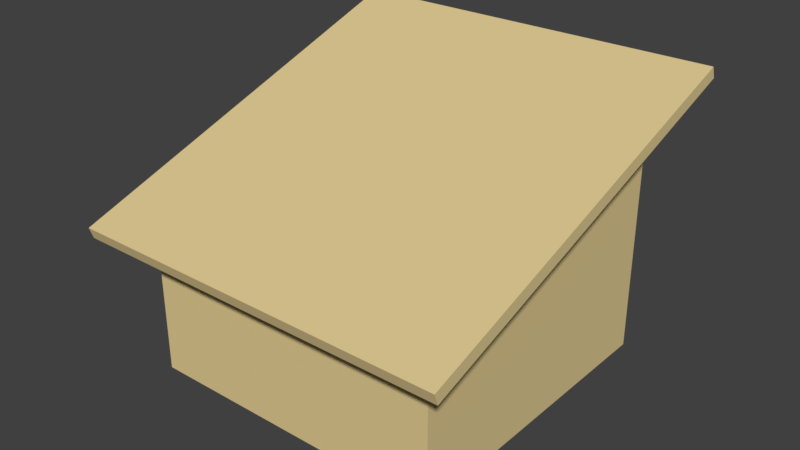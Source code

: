 # Source: WoodCutterHut.blend  (saved by Blender 2.79.0; exported with 4.5.12 LTS)
import bpy
from mathutils import Matrix  # noqa: F401  (used for matrix-valued properties, if any)

bpy.ops.wm.read_factory_settings(use_empty=True)
scene = bpy.context.scene
scene.name = 'Scene'

# ---- collections
col_collection_1 = bpy.data.collections.new('Collection 1'); scene.collection.children.link(col_collection_1)

# ---- materials (node trees are filled in below, after node groups)
mat_woodwalls = bpy.data.materials.new('WoodWalls')
mat_woodwalls.alpha_threshold = 0.0
mat_woodwalls.use_transparent_shadow = False
mat_woodwalls.diffuse_color = (0.7613, 0.6061, 0.2926, 1.0)
mat_woodwalls.roughness = 0.5
mat_wood = bpy.data.materials.new('Wood')
mat_wood.alpha_threshold = 0.0
mat_wood.use_transparent_shadow = False
mat_wood.diffuse_color = (0.3931, 0.2339, 0.09619, 1.0)
mat_wood.roughness = 0.5

# ---- material node trees

# ---- world
world_world = bpy.data.worlds.new('World'); scene.world = world_world
world_world.color = (0.05088, 0.05088, 0.05088)
world_world.use_sun_shadow = False
world_world.sun_shadow_jitter_overblur = 0.0
world_world.cycles.sampling_method = 'MANUAL'

# ---- meshes
me_cube = bpy.data.meshes.new('Cube')
me_cube.from_pydata([(0.0, 1.999, 1.992), (-0.1602, 3.196, -0.00785), (-1.84, 3.196, -0.00785), (-2.0, 1.999, 1.992), (4.768e-07, -0.001428, 1.992), (-0.1602, 0.1588, -0.007852), (-1.84, 0.1588, -0.007851), (-2.0, -0.001428, 1.992), (0.2532, 1.827, 2.245), (0.2532, 3.528, -0.2611), (-2.253, 1.827, 2.245), (-2.253, 3.528, -0.2611), (0.2532, 1.975, 2.27), (0.2532, 3.676, -0.236), (-2.253, 1.975, 2.27), (-2.253, 3.676, -0.236), (0.0, 3.356, -0.00785), (-2.0, 3.356, -0.00785), (-6.557e-07, -0.001428, -0.007852), (-2.0, -0.001428, -0.007851), (-0.1602, 2.147, 1.787), (-1.84, 2.147, 1.787), (-0.1602, 0.1588, 1.787), (-1.84, 0.1588, 1.787), (-1.821, 0.2979, 1.113), (-1.821, 0.298, 0.04726), (-1.798, 0.1898, 1.113), (-1.798, 0.1898, 0.04726), (-1.744, 0.145, 1.113), (-1.744, 0.145, 0.04726), (-1.69, 0.1898, 1.113), (-1.69, 0.1898, 0.04726), (-1.668, 0.2979, 1.113), (-1.668, 0.298, 0.04726), (-1.69, 0.4061, 1.113), (-1.69, 0.4061, 0.04726), (-1.744, 0.4509, 1.113), (-1.744, 0.4509, 0.04726), (-1.798, 0.4061, 1.113), (-1.798, 0.4061, 0.04726), (-1.66, 0.2979, 1.113), (-1.66, 0.298, 0.04726), (-1.638, 0.1898, 1.113), (-1.638, 0.1898, 0.04726), (-1.584, 0.145, 1.113), (-1.584, 0.145, 0.04726), (-1.53, 0.1898, 1.113), (-1.53, 0.1898, 0.04726), (-1.507, 0.2979, 1.113), (-1.507, 0.298, 0.04726), (-1.53, 0.4061, 1.113), (-1.53, 0.4061, 0.04726), (-1.584, 0.4509, 1.113), (-1.584, 0.4509, 0.04726), (-1.638, 0.4061, 1.113), (-1.638, 0.4061, 0.04726), (-1.5, 0.2979, 1.113), (-1.5, 0.298, 0.04726), (-1.477, 0.1898, 1.113), (-1.477, 0.1898, 0.04726), (-1.423, 0.145, 1.113), (-1.423, 0.145, 0.04726), (-1.369, 0.1898, 1.113), (-1.369, 0.1898, 0.04726), (-1.347, 0.2979, 1.113), (-1.347, 0.298, 0.04726), (-1.369, 0.4061, 1.113), (-1.369, 0.4061, 0.04726), (-1.423, 0.4509, 1.113), (-1.423, 0.4509, 0.04726), (-1.477, 0.4061, 1.113), (-1.477, 0.4061, 0.04726), (-1.339, 0.2979, 1.113), (-1.339, 0.298, 0.04726), (-1.317, 0.1898, 1.113), (-1.317, 0.1898, 0.04726), (-1.263, 0.145, 1.113), (-1.263, 0.145, 0.04726), (-1.208, 0.1898, 1.113), (-1.208, 0.1898, 0.04726), (-1.186, 0.2979, 1.113), (-1.186, 0.298, 0.04726), (-1.208, 0.4061, 1.113), (-1.208, 0.4061, 0.04726), (-1.263, 0.4509, 1.113), (-1.263, 0.4509, 0.04726), (-1.317, 0.4061, 1.113), (-1.317, 0.4061, 0.04726), (-1.178, 0.2979, 1.113), (-1.178, 0.298, 0.04726), (-1.156, 0.1898, 1.113), (-1.156, 0.1898, 0.04726), (-1.102, 0.145, 1.113), (-1.102, 0.145, 0.04726), (-1.048, 0.1898, 1.113), (-1.048, 0.1898, 0.04726), (-1.025, 0.2979, 1.113), (-1.025, 0.298, 0.04726), (-1.048, 0.4061, 1.113), (-1.048, 0.4061, 0.04726), (-1.102, 0.4509, 1.113), (-1.102, 0.4509, 0.04726), (-1.156, 0.4061, 1.113), (-1.156, 0.4061, 0.04726), (-1.018, 0.2979, 1.113), (-1.018, 0.298, 0.04726), (-0.9954, 0.1898, 1.113), (-0.9954, 0.1898, 0.04726), (-0.9413, 0.145, 1.113), (-0.9413, 0.145, 0.04726), (-0.8872, 0.1898, 1.113), (-0.8872, 0.1898, 0.04726), (-0.8648, 0.2979, 1.113), (-0.8648, 0.298, 0.04726), (-0.8872, 0.4061, 1.113), (-0.8872, 0.4061, 0.04726), (-0.9413, 0.4509, 1.113), (-0.9413, 0.4509, 0.04726), (-0.9954, 0.4061, 1.113), (-0.9954, 0.4061, 0.04726), (-0.8572, 0.2979, 1.113), (-0.8572, 0.298, 0.04726), (-0.8348, 0.1898, 1.113), (-0.8348, 0.1898, 0.04726), (-0.7807, 0.145, 1.113), (-0.7807, 0.145, 0.04726), (-0.7266, 0.1898, 1.113), (-0.7266, 0.1898, 0.04726), (-0.7042, 0.2979, 1.113), (-0.7042, 0.298, 0.04726), (-0.7266, 0.4061, 1.113), (-0.7266, 0.4061, 0.04726), (-0.7807, 0.4509, 1.113), (-0.7807, 0.4509, 0.04726), (-0.8348, 0.4061, 1.113), (-0.8348, 0.4061, 0.04726), (-0.6966, 0.2979, 1.113), (-0.6966, 0.298, 0.04726), (-0.6742, 0.1898, 1.113), (-0.6742, 0.1898, 0.04726), (-0.6201, 0.145, 1.113), (-0.6201, 0.145, 0.04726), (-0.566, 0.1898, 1.113), (-0.566, 0.1898, 0.04726), (-0.5436, 0.2979, 1.113), (-0.5436, 0.298, 0.04726), (-0.566, 0.4061, 1.113), (-0.566, 0.4061, 0.04726), (-0.6201, 0.4509, 1.113), (-0.6201, 0.4509, 0.04726), (-0.6742, 0.4061, 1.113), (-0.6742, 0.4061, 0.04726), (-0.536, 0.2979, 1.113), (-0.536, 0.298, 0.04726), (-0.5136, 0.1898, 1.113), (-0.5136, 0.1898, 0.04726), (-0.4595, 0.145, 1.113), (-0.4595, 0.145, 0.04726), (-0.4054, 0.1898, 1.113), (-0.4054, 0.1898, 0.04726), (-0.383, 0.2979, 1.113), (-0.383, 0.298, 0.04726), (-0.4054, 0.4061, 1.113), (-0.4054, 0.4061, 0.04726), (-0.4595, 0.4509, 1.113), (-0.4595, 0.4509, 0.04726), (-0.5136, 0.4061, 1.113), (-0.5136, 0.4061, 0.04726), (-0.3754, 0.2979, 1.113), (-0.3754, 0.298, 0.04726), (-0.353, 0.1898, 1.113), (-0.353, 0.1898, 0.04726), (-0.2989, 0.145, 1.113), (-0.2989, 0.145, 0.04726), (-0.2448, 0.1898, 1.113), (-0.2448, 0.1898, 0.04726), (-0.2224, 0.2979, 1.113), (-0.2224, 0.298, 0.04726), (-0.2448, 0.4061, 1.113), (-0.2448, 0.4061, 0.04726), (-0.2989, 0.4509, 1.113), (-0.2989, 0.4509, 0.04726), (-0.353, 0.4061, 1.113), (-0.353, 0.4061, 0.04726), (-1.29, 2.527, 0.6952), (-0.2273, 2.527, 0.611), (-1.288, 2.419, 0.7175), (-0.2256, 2.419, 0.6333), (-1.284, 2.374, 0.7714), (-0.2213, 2.374, 0.6873), (-1.279, 2.419, 0.8253), (-0.217, 2.419, 0.7412), (-1.278, 2.527, 0.8477), (-0.2153, 2.527, 0.7635), (-1.279, 2.635, 0.8253), (-0.217, 2.635, 0.7412), (-1.284, 2.68, 0.7714), (-0.2213, 2.68, 0.6873), (-1.288, 2.635, 0.7175), (-0.2256, 2.635, 0.6333), (-1.773, 2.527, 0.7508), (-0.96, 2.527, 0.06199), (-1.759, 2.419, 0.7679), (-0.9456, 2.419, 0.07909), (-1.724, 2.374, 0.8091), (-0.9106, 2.374, 0.1203), (-1.689, 2.419, 0.8504), (-0.8756, 2.419, 0.1616), (-1.674, 2.527, 0.8675), (-0.8612, 2.527, 0.1787), (-1.689, 2.635, 0.8504), (-0.8756, 2.635, 0.1616), (-1.724, 2.68, 0.8091), (-0.9106, 2.68, 0.1203), (-1.759, 2.635, 0.7679), (-0.9456, 2.635, 0.07909), (-1.827, 2.275, 1.155), (-1.827, 2.275, 0.08979), (-1.804, 2.167, 1.155), (-1.804, 2.167, 0.08979), (-1.75, 2.122, 1.155), (-1.75, 2.122, 0.08979), (-1.696, 2.167, 1.155), (-1.696, 2.167, 0.08979), (-1.674, 2.275, 1.155), (-1.674, 2.275, 0.08979), (-1.696, 2.383, 1.155), (-1.696, 2.383, 0.08979), (-1.75, 2.428, 1.155), (-1.75, 2.428, 0.08979), (-1.804, 2.383, 1.155), (-1.804, 2.383, 0.08979), (-1.666, 2.275, 1.155), (-1.666, 2.275, 0.08979), (-1.644, 2.167, 1.155), (-1.644, 2.167, 0.08979), (-1.59, 2.122, 1.155), (-1.59, 2.122, 0.08979), (-1.535, 2.167, 1.155), (-1.535, 2.167, 0.08979), (-1.513, 2.275, 1.155), (-1.513, 2.275, 0.08979), (-1.535, 2.383, 1.155), (-1.535, 2.383, 0.08979), (-1.59, 2.428, 1.155), (-1.59, 2.428, 0.08979), (-1.644, 2.383, 1.155), (-1.644, 2.383, 0.08979), (-1.505, 2.275, 1.155), (-1.505, 2.275, 0.08979), (-1.483, 2.167, 1.155), (-1.483, 2.167, 0.08979), (-1.429, 2.122, 1.155), (-1.429, 2.122, 0.08979), (-1.375, 2.167, 1.155), (-1.375, 2.167, 0.08979), (-1.352, 2.275, 1.155), (-1.352, 2.275, 0.08979), (-1.375, 2.383, 1.155), (-1.375, 2.383, 0.08979), (-1.429, 2.428, 1.155), (-1.429, 2.428, 0.08979), (-1.483, 2.383, 1.155), (-1.483, 2.383, 0.08979), (-1.345, 2.275, 1.155), (-1.345, 2.275, 0.08979), (-1.322, 2.167, 1.155), (-1.322, 2.167, 0.08979), (-1.268, 2.122, 1.155), (-1.268, 2.122, 0.08979), (-1.214, 2.167, 1.155), (-1.214, 2.167, 0.08979), (-1.192, 2.275, 1.155), (-1.192, 2.275, 0.08979), (-1.214, 2.383, 1.155), (-1.214, 2.383, 0.08979), (-1.268, 2.428, 1.155), (-1.268, 2.428, 0.08979), (-1.322, 2.383, 1.155), (-1.322, 2.383, 0.08979), (-1.184, 2.275, 1.155), (-1.184, 2.275, 0.08979), (-1.162, 2.167, 1.155), (-1.162, 2.167, 0.08979), (-1.108, 2.122, 1.155), (-1.108, 2.122, 0.08979), (-1.054, 2.167, 1.155), (-1.054, 2.167, 0.08979), (-1.031, 2.275, 1.155), (-1.031, 2.275, 0.08979), (-1.054, 2.383, 1.155), (-1.054, 2.383, 0.08979), (-1.108, 2.428, 1.155), (-1.108, 2.428, 0.08979), (-1.162, 2.383, 1.155), (-1.162, 2.383, 0.08979), (-1.024, 2.275, 1.155), (-1.024, 2.275, 0.08979), (-1.001, 2.167, 1.155), (-1.001, 2.167, 0.08979), (-0.9471, 2.122, 1.155), (-0.9471, 2.122, 0.08979), (-0.893, 2.167, 1.155), (-0.893, 2.167, 0.08979), (-0.8707, 2.275, 1.155), (-0.8707, 2.275, 0.08979), (-0.893, 2.383, 1.155), (-0.893, 2.383, 0.08979), (-0.9471, 2.428, 1.155), (-0.9471, 2.428, 0.08979), (-1.001, 2.383, 1.155), (-1.001, 2.383, 0.08979), (-0.863, 2.275, 1.155), (-0.863, 2.275, 0.08979), (-0.8406, 2.167, 1.155), (-0.8406, 2.167, 0.08979), (-0.7865, 2.122, 1.155), (-0.7865, 2.122, 0.08979), (-0.7324, 2.167, 1.155), (-0.7324, 2.167, 0.08979), (-0.71, 2.275, 1.155), (-0.71, 2.275, 0.08979), (-0.7324, 2.383, 1.155), (-0.7324, 2.383, 0.08979), (-0.7865, 2.428, 1.155), (-0.7865, 2.428, 0.08979), (-0.8406, 2.383, 1.155), (-0.8406, 2.383, 0.08979), (-0.7024, 2.275, 1.155), (-0.7024, 2.275, 0.08979), (-0.68, 2.167, 1.155), (-0.68, 2.167, 0.08979), (-0.6259, 2.122, 1.155), (-0.6259, 2.122, 0.08979), (-0.5718, 2.167, 1.155), (-0.5718, 2.167, 0.08979), (-0.5494, 2.275, 1.155), (-0.5494, 2.275, 0.08979), (-0.5718, 2.383, 1.155), (-0.5718, 2.383, 0.08979), (-0.6259, 2.428, 1.155), (-0.6259, 2.428, 0.08979), (-0.68, 2.383, 1.155), (-0.68, 2.383, 0.08979), (-0.5418, 2.275, 1.155), (-0.5418, 2.275, 0.08979), (-0.5194, 2.167, 1.155), (-0.5194, 2.167, 0.08979), (-0.4653, 2.122, 1.155), (-0.4653, 2.122, 0.08979), (-0.4112, 2.167, 1.155), (-0.4112, 2.167, 0.08979), (-0.3888, 2.275, 1.155), (-0.3888, 2.275, 0.08979), (-0.4112, 2.383, 1.155), (-0.4112, 2.383, 0.08979), (-0.4653, 2.428, 1.155), (-0.4653, 2.428, 0.08979), (-0.5194, 2.383, 1.155), (-0.5194, 2.383, 0.08979), (-0.3812, 2.275, 1.155), (-0.3812, 2.275, 0.08979), (-0.3588, 2.167, 1.155), (-0.3588, 2.167, 0.08979), (-0.3047, 2.122, 1.155), (-0.3047, 2.122, 0.08979), (-0.2506, 2.167, 1.155), (-0.2506, 2.167, 0.08979), (-0.2282, 2.275, 1.155), (-0.2282, 2.275, 0.08979), (-0.2506, 2.383, 1.155), (-0.2506, 2.383, 0.08979), (-0.3047, 2.428, 1.155), (-0.3047, 2.428, 0.08979), (-0.3588, 2.383, 1.155), (-0.3588, 2.383, 0.08979), (-1.747, 2.021, 1.13), (-1.747, 2.021, 0.06468), (-1.725, 1.913, 1.13), (-1.725, 1.913, 0.06468), (-1.671, 1.868, 1.13), (-1.671, 1.868, 0.06468), (-1.617, 1.913, 1.13), (-1.617, 1.913, 0.06468), (-1.594, 2.021, 1.13), (-1.594, 2.021, 0.06468), (-1.617, 2.129, 1.13), (-1.617, 2.129, 0.06468), (-1.671, 2.174, 1.13), (-1.671, 2.174, 0.06468), (-1.725, 2.129, 1.13), (-1.725, 2.129, 0.06468), (-1.586, 2.021, 1.13), (-1.586, 2.021, 0.06468), (-1.564, 1.913, 1.13), (-1.564, 1.913, 0.06468), (-1.51, 1.868, 1.13), (-1.51, 1.868, 0.06468), (-1.456, 1.913, 1.13), (-1.456, 1.913, 0.06468), (-1.434, 2.021, 1.13), (-1.434, 2.021, 0.06468), (-1.456, 2.129, 1.13), (-1.456, 2.129, 0.06468), (-1.51, 2.174, 1.13), (-1.51, 2.174, 0.06468), (-1.564, 2.129, 1.13), (-1.564, 2.129, 0.06468), (-1.426, 2.021, 1.13), (-1.426, 2.021, 0.06468), (-1.403, 1.913, 1.13), (-1.403, 1.913, 0.06468), (-1.349, 1.868, 1.13), (-1.349, 1.868, 0.06468), (-1.295, 1.913, 1.13), (-1.295, 1.913, 0.06468), (-1.273, 2.021, 1.13), (-1.273, 2.021, 0.06468), (-1.295, 2.129, 1.13), (-1.295, 2.129, 0.06468), (-1.349, 2.174, 1.13), (-1.349, 2.174, 0.06468), (-1.403, 2.129, 1.13), (-1.403, 2.129, 0.06468), (-1.265, 2.021, 1.13), (-1.265, 2.021, 0.06468), (-1.243, 1.913, 1.13), (-1.243, 1.913, 0.06468), (-1.189, 1.868, 1.13), (-1.189, 1.868, 0.06468), (-1.135, 1.913, 1.13), (-1.135, 1.913, 0.06468), (-1.112, 2.021, 1.13), (-1.112, 2.021, 0.06468), (-1.135, 2.129, 1.13), (-1.135, 2.129, 0.06468), (-1.189, 2.174, 1.13), (-1.189, 2.174, 0.06468), (-1.243, 2.129, 1.13), (-1.243, 2.129, 0.06468), (-1.105, 2.021, 1.13), (-1.105, 2.021, 0.06468), (-1.082, 1.913, 1.13), (-1.082, 1.913, 0.06468), (-1.028, 1.868, 1.13), (-1.028, 1.868, 0.06468), (-0.9741, 1.913, 1.13), (-0.9741, 1.913, 0.06468), (-0.9517, 2.021, 1.13), (-0.9517, 2.021, 0.06468), (-0.9741, 2.129, 1.13), (-0.9741, 2.129, 0.06468), (-1.028, 2.174, 1.13), (-1.028, 2.174, 0.06468), (-1.082, 2.129, 1.13), (-1.082, 2.129, 0.06468), (-0.9441, 2.021, 1.13), (-0.9441, 2.021, 0.06468), (-0.9217, 1.913, 1.13), (-0.9217, 1.913, 0.06468), (-0.8676, 1.868, 1.13), (-0.8676, 1.868, 0.06468), (-0.8135, 1.913, 1.13), (-0.8135, 1.913, 0.06468), (-0.7911, 2.021, 1.13), (-0.7911, 2.021, 0.06468), (-0.8135, 2.129, 1.13), (-0.8135, 2.129, 0.06468), (-0.8676, 2.174, 1.13), (-0.8676, 2.174, 0.06468), (-0.9217, 2.129, 1.13), (-0.9217, 2.129, 0.06468), (-0.7835, 2.021, 1.13), (-0.7835, 2.021, 0.06468), (-0.7611, 1.913, 1.13), (-0.7611, 1.913, 0.06468), (-0.707, 1.868, 1.13), (-0.707, 1.868, 0.06468), (-0.6529, 1.913, 1.13), (-0.6529, 1.913, 0.06468), (-0.6305, 2.021, 1.13), (-0.6305, 2.021, 0.06468), (-0.6529, 2.129, 1.13), (-0.6529, 2.129, 0.06468), (-0.707, 2.174, 1.13), (-0.707, 2.174, 0.06468), (-0.7611, 2.129, 1.13), (-0.7611, 2.129, 0.06468), (-0.6229, 2.021, 1.13), (-0.6229, 2.021, 0.06468), (-0.6005, 1.913, 1.13), (-0.6005, 1.913, 0.06468), (-0.5464, 1.868, 1.13), (-0.5464, 1.868, 0.06468), (-0.4923, 1.913, 1.13), (-0.4923, 1.913, 0.06468), (-0.4699, 2.021, 1.13), (-0.4699, 2.021, 0.06468), (-0.4923, 2.129, 1.13), (-0.4923, 2.129, 0.06468), (-0.5464, 2.174, 1.13), (-0.5464, 2.174, 0.06468), (-0.6005, 2.129, 1.13), (-0.6005, 2.129, 0.06468), (-0.4623, 2.021, 1.13), (-0.4623, 2.021, 0.06468), (-0.4399, 1.913, 1.13), (-0.4399, 1.913, 0.06468), (-0.3858, 1.868, 1.13), (-0.3858, 1.868, 0.06468), (-0.3317, 1.913, 1.13), (-0.3317, 1.913, 0.06468), (-0.3093, 2.021, 1.13), (-0.3093, 2.021, 0.06468), (-0.3317, 2.129, 1.13), (-0.3317, 2.129, 0.06468), (-0.3858, 2.174, 1.13), (-0.3858, 2.174, 0.06468), (-0.4399, 2.129, 1.13), (-0.4399, 2.129, 0.06468), (-0.3017, 2.021, 1.13), (-0.3017, 2.021, 0.06468), (-0.2793, 1.913, 1.13), (-0.2793, 1.913, 0.06468), (-0.2252, 1.868, 1.13), (-0.2252, 1.868, 0.06468), (-0.1711, 1.913, 1.13), (-0.1711, 1.913, 0.06468), (-0.1487, 2.021, 1.13), (-0.1487, 2.021, 0.06468), (-0.1711, 2.129, 1.13), (-0.1711, 2.129, 0.06468), (-0.2252, 2.174, 1.13), (-0.2252, 2.174, 0.06468), (-0.2793, 2.129, 1.13), (-0.2793, 2.129, 0.06468), (-1.834, 1.78, 1.121), (-1.834, 1.78, 0.05549), (-1.811, 1.671, 1.121), (-1.811, 1.672, 0.05549), (-1.757, 1.627, 1.121), (-1.757, 1.627, 0.05549), (-1.703, 1.671, 1.121), (-1.703, 1.672, 0.05549), (-1.681, 1.78, 1.121), (-1.681, 1.78, 0.05549), (-1.703, 1.888, 1.121), (-1.703, 1.888, 0.05549), (-1.757, 1.933, 1.121), (-1.757, 1.933, 0.05549), (-1.811, 1.888, 1.121), (-1.811, 1.888, 0.05549), (-1.673, 1.78, 1.121), (-1.673, 1.78, 0.05549), (-1.651, 1.671, 1.121), (-1.651, 1.672, 0.05549), (-1.597, 1.627, 1.121), (-1.597, 1.627, 0.05549), (-1.543, 1.671, 1.121), (-1.543, 1.672, 0.05549), (-1.52, 1.78, 1.121), (-1.52, 1.78, 0.05549), (-1.543, 1.888, 1.121), (-1.543, 1.888, 0.05549), (-1.597, 1.933, 1.121), (-1.597, 1.933, 0.05549), (-1.651, 1.888, 1.121), (-1.651, 1.888, 0.05549), (-1.513, 1.78, 1.121), (-1.513, 1.78, 0.05549), (-1.49, 1.671, 1.121), (-1.49, 1.672, 0.05549), (-1.436, 1.627, 1.121), (-1.436, 1.627, 0.05549), (-1.382, 1.671, 1.121), (-1.382, 1.672, 0.05549), (-1.36, 1.78, 1.121), (-1.36, 1.78, 0.05549), (-1.382, 1.888, 1.121), (-1.382, 1.888, 0.05549), (-1.436, 1.933, 1.121), (-1.436, 1.933, 0.05549), (-1.49, 1.888, 1.121), (-1.49, 1.888, 0.05549), (-1.352, 1.78, 1.121), (-1.352, 1.78, 0.05549), (-1.33, 1.671, 1.121), (-1.33, 1.672, 0.05549), (-1.276, 1.627, 1.121), (-1.276, 1.627, 0.05549), (-1.221, 1.671, 1.121), (-1.221, 1.672, 0.05549), (-1.199, 1.78, 1.121), (-1.199, 1.78, 0.05549), (-1.221, 1.888, 1.121), (-1.221, 1.888, 0.05549), (-1.276, 1.933, 1.121), (-1.276, 1.933, 0.05549), (-1.33, 1.888, 1.121), (-1.33, 1.888, 0.05549), (-1.191, 1.78, 1.121), (-1.191, 1.78, 0.05549), (-1.169, 1.671, 1.121), (-1.169, 1.672, 0.05549), (-1.115, 1.627, 1.121), (-1.115, 1.627, 0.05549), (-1.061, 1.671, 1.121), (-1.061, 1.672, 0.05549), (-1.038, 1.78, 1.121), (-1.038, 1.78, 0.05549), (-1.061, 1.888, 1.121), (-1.061, 1.888, 0.05549), (-1.115, 1.933, 1.121), (-1.115, 1.933, 0.05549), (-1.169, 1.888, 1.121), (-1.169, 1.888, 0.05549), (-1.031, 1.78, 1.121), (-1.031, 1.78, 0.05549), (-1.008, 1.671, 1.121), (-1.008, 1.672, 0.05549), (-0.9543, 1.627, 1.121), (-0.9543, 1.627, 0.05549), (-0.9003, 1.671, 1.121), (-0.9003, 1.672, 0.05549), (-0.8779, 1.78, 1.121), (-0.8779, 1.78, 0.05549), (-0.9003, 1.888, 1.121), (-0.9003, 1.888, 0.05549), (-0.9543, 1.933, 1.121), (-0.9543, 1.933, 0.05549), (-1.008, 1.888, 1.121), (-1.008, 1.888, 0.05549), (-0.8702, 1.78, 1.121), (-0.8702, 1.78, 0.05549), (-0.8478, 1.671, 1.121), (-0.8478, 1.672, 0.05549), (-0.7937, 1.627, 1.121), (-0.7937, 1.627, 0.05549), (-0.7397, 1.671, 1.121), (-0.7397, 1.672, 0.05549), (-0.7173, 1.78, 1.121), (-0.7173, 1.78, 0.05549), (-0.7397, 1.888, 1.121), (-0.7397, 1.888, 0.05549), (-0.7937, 1.933, 1.121), (-0.7937, 1.933, 0.05549), (-0.8478, 1.888, 1.121), (-0.8478, 1.888, 0.05549), (-0.7096, 1.78, 1.121), (-0.7096, 1.78, 0.05549), (-0.6872, 1.671, 1.121), (-0.6872, 1.672, 0.05549), (-0.6331, 1.627, 1.121), (-0.6331, 1.627, 0.05549), (-0.5791, 1.671, 1.121), (-0.5791, 1.672, 0.05549), (-0.5567, 1.78, 1.121), (-0.5567, 1.78, 0.05549), (-0.5791, 1.888, 1.121), (-0.5791, 1.888, 0.05549), (-0.6331, 1.933, 1.121), (-0.6331, 1.933, 0.05549), (-0.6872, 1.888, 1.121), (-0.6872, 1.888, 0.05549), (-0.549, 1.78, 1.121), (-0.549, 1.78, 0.05549), (-0.5266, 1.671, 1.121), (-0.5266, 1.672, 0.05549), (-0.4725, 1.627, 1.121), (-0.4725, 1.627, 0.05549), (-0.4185, 1.671, 1.121), (-0.4185, 1.672, 0.05549), (-0.3961, 1.78, 1.121), (-0.3961, 1.78, 0.05549), (-0.4185, 1.888, 1.121), (-0.4185, 1.888, 0.05549), (-0.4725, 1.933, 1.121), (-0.4725, 1.933, 0.05549), (-0.5266, 1.888, 1.121), (-0.5266, 1.888, 0.05549), (-0.3884, 1.78, 1.121), (-0.3884, 1.78, 0.05549), (-0.366, 1.671, 1.121), (-0.366, 1.672, 0.05549), (-0.3119, 1.627, 1.121), (-0.3119, 1.627, 0.05549), (-0.2579, 1.671, 1.121), (-0.2579, 1.672, 0.05549), (-0.2355, 1.78, 1.121), (-0.2355, 1.78, 0.05549), (-0.2579, 1.888, 1.121), (-0.2579, 1.888, 0.05549), (-0.3119, 1.933, 1.121), (-0.3119, 1.933, 0.05549), (-0.366, 1.888, 1.121), (-0.366, 1.888, 0.05549), (-1.75, 1.529, 1.113), (-1.75, 1.529, 0.04727), (-1.727, 1.421, 1.113), (-1.727, 1.421, 0.04727), (-1.673, 1.376, 1.113), (-1.673, 1.376, 0.04727), (-1.619, 1.421, 1.113), (-1.619, 1.421, 0.04727), (-1.597, 1.529, 1.113), (-1.597, 1.529, 0.04727), (-1.619, 1.637, 1.113), (-1.619, 1.637, 0.04727), (-1.673, 1.682, 1.113), (-1.673, 1.682, 0.04727), (-1.727, 1.637, 1.113), (-1.727, 1.637, 0.04727), (-1.589, 1.529, 1.113), (-1.589, 1.529, 0.04727), (-1.567, 1.421, 1.113), (-1.567, 1.421, 0.04727), (-1.512, 1.376, 1.113), (-1.512, 1.376, 0.04727), (-1.458, 1.421, 1.113), (-1.458, 1.421, 0.04727), (-1.436, 1.529, 1.113), (-1.436, 1.529, 0.04727), (-1.458, 1.637, 1.113), (-1.458, 1.637, 0.04727), (-1.512, 1.682, 1.113), (-1.512, 1.682, 0.04727), (-1.567, 1.637, 1.113), (-1.567, 1.637, 0.04727), (-1.428, 1.529, 1.113), (-1.428, 1.529, 0.04727), (-1.406, 1.421, 1.113), (-1.406, 1.421, 0.04727), (-1.352, 1.376, 1.113), (-1.352, 1.376, 0.04727), (-1.298, 1.421, 1.113), (-1.298, 1.421, 0.04727), (-1.275, 1.529, 1.113), (-1.275, 1.529, 0.04727), (-1.298, 1.637, 1.113), (-1.298, 1.637, 0.04727), (-1.352, 1.682, 1.113), (-1.352, 1.682, 0.04727), (-1.406, 1.637, 1.113), (-1.406, 1.637, 0.04727), (-1.268, 1.529, 1.113), (-1.268, 1.529, 0.04727), (-1.245, 1.421, 1.113), (-1.245, 1.421, 0.04727), (-1.191, 1.376, 1.113), (-1.191, 1.376, 0.04727), (-1.137, 1.421, 1.113), (-1.137, 1.421, 0.04727), (-1.115, 1.529, 1.113), (-1.115, 1.529, 0.04727), (-1.137, 1.637, 1.113), (-1.137, 1.637, 0.04727), (-1.191, 1.682, 1.113), (-1.191, 1.682, 0.04727), (-1.245, 1.637, 1.113), (-1.245, 1.637, 0.04727), (-1.107, 1.529, 1.113), (-1.107, 1.529, 0.04727), (-1.085, 1.421, 1.113), (-1.085, 1.421, 0.04727), (-1.031, 1.376, 1.113), (-1.031, 1.376, 0.04727), (-0.9766, 1.421, 1.113), (-0.9766, 1.421, 0.04727), (-0.9542, 1.529, 1.113), (-0.9542, 1.529, 0.04727), (-0.9766, 1.637, 1.113), (-0.9766, 1.637, 0.04727), (-1.031, 1.682, 1.113), (-1.031, 1.682, 0.04727), (-1.085, 1.637, 1.113), (-1.085, 1.637, 0.04727), (-0.9466, 1.529, 1.113), (-0.9466, 1.529, 0.04727), (-0.9242, 1.421, 1.113), (-0.9242, 1.421, 0.04727), (-0.8701, 1.376, 1.113), (-0.8701, 1.376, 0.04727), (-0.816, 1.421, 1.113), (-0.816, 1.421, 0.04727), (-0.7936, 1.529, 1.113), (-0.7936, 1.529, 0.04727), (-0.816, 1.637, 1.113), (-0.816, 1.637, 0.04727), (-0.8701, 1.682, 1.113), (-0.8701, 1.682, 0.04727), (-0.9242, 1.637, 1.113), (-0.9242, 1.637, 0.04727), (-0.786, 1.529, 1.113), (-0.786, 1.529, 0.04727), (-0.7636, 1.421, 1.113), (-0.7636, 1.421, 0.04727), (-0.7095, 1.376, 1.113), (-0.7095, 1.376, 0.04727), (-0.6554, 1.421, 1.113), (-0.6554, 1.421, 0.04727), (-0.633, 1.529, 1.113), (-0.633, 1.529, 0.04727), (-0.6554, 1.637, 1.113), (-0.6554, 1.637, 0.04727), (-0.7095, 1.682, 1.113), (-0.7095, 1.682, 0.04727), (-0.7636, 1.637, 1.113), (-0.7636, 1.637, 0.04727), (-0.6254, 1.529, 1.113), (-0.6254, 1.529, 0.04727), (-0.603, 1.421, 1.113), (-0.603, 1.421, 0.04727), (-0.5489, 1.376, 1.113), (-0.5489, 1.376, 0.04727), (-0.4948, 1.421, 1.113), (-0.4948, 1.421, 0.04727), (-0.4724, 1.529, 1.113), (-0.4724, 1.529, 0.04727), (-0.4948, 1.637, 1.113), (-0.4948, 1.637, 0.04727), (-0.5489, 1.682, 1.113), (-0.5489, 1.682, 0.04727), (-0.603, 1.637, 1.113), (-0.603, 1.637, 0.04727), (-0.4648, 1.529, 1.113), (-0.4648, 1.529, 0.04727), (-0.4424, 1.421, 1.113), (-0.4424, 1.421, 0.04727), (-0.3883, 1.376, 1.113), (-0.3883, 1.376, 0.04727), (-0.3342, 1.421, 1.113), (-0.3342, 1.421, 0.04727), (-0.3118, 1.529, 1.113), (-0.3118, 1.529, 0.04727), (-0.3342, 1.637, 1.113), (-0.3342, 1.637, 0.04727), (-0.3883, 1.682, 1.113), (-0.3883, 1.682, 0.04727), (-0.4424, 1.637, 1.113), (-0.4424, 1.637, 0.04727), (-0.3042, 1.529, 1.113), (-0.3042, 1.529, 0.04727), (-0.2818, 1.421, 1.113), (-0.2818, 1.421, 0.04727), (-0.2277, 1.376, 1.113), (-0.2277, 1.376, 0.04727), (-0.1736, 1.421, 1.113), (-0.1736, 1.421, 0.04727), (-0.1512, 1.529, 1.113), (-0.1512, 1.529, 0.04727), (-0.1736, 1.637, 1.113), (-0.1736, 1.637, 0.04727), (-0.2277, 1.682, 1.113), (-0.2277, 1.682, 0.04727), (-0.2818, 1.637, 1.113), (-0.2818, 1.637, 0.04727), (-1.841, 1.287, 1.113), (-1.841, 1.287, 0.04727), (-1.819, 1.178, 1.113), (-1.819, 1.178, 0.04727), (-1.765, 1.134, 1.113), (-1.765, 1.134, 0.04727), (-1.711, 1.178, 1.113), (-1.711, 1.178, 0.04727), (-1.688, 1.287, 1.113), (-1.688, 1.287, 0.04727), (-1.711, 1.395, 1.113), (-1.711, 1.395, 0.04727), (-1.765, 1.44, 1.113), (-1.765, 1.44, 0.04727), (-1.819, 1.395, 1.113), (-1.819, 1.395, 0.04727), (-1.681, 1.287, 1.113), (-1.681, 1.287, 0.04727), (-1.658, 1.178, 1.113), (-1.658, 1.178, 0.04727), (-1.604, 1.134, 1.113), (-1.604, 1.134, 0.04727), (-1.55, 1.178, 1.113), (-1.55, 1.178, 0.04727), (-1.528, 1.287, 1.113), (-1.528, 1.287, 0.04727), (-1.55, 1.395, 1.113), (-1.55, 1.395, 0.04727), (-1.604, 1.44, 1.113), (-1.604, 1.44, 0.04727), (-1.658, 1.395, 1.113), (-1.658, 1.395, 0.04727), (-1.52, 1.287, 1.113), (-1.52, 1.287, 0.04727), (-1.498, 1.178, 1.113), (-1.498, 1.178, 0.04727), (-1.444, 1.134, 1.113), (-1.444, 1.134, 0.04727), (-1.39, 1.178, 1.113), (-1.39, 1.178, 0.04727), (-1.367, 1.287, 1.113), (-1.367, 1.287, 0.04727), (-1.39, 1.395, 1.113), (-1.39, 1.395, 0.04727), (-1.444, 1.44, 1.113), (-1.444, 1.44, 0.04727), (-1.498, 1.395, 1.113), (-1.498, 1.395, 0.04727), (-1.359, 1.287, 1.113), (-1.359, 1.287, 0.04727), (-1.337, 1.178, 1.113), (-1.337, 1.178, 0.04727), (-1.283, 1.134, 1.113), (-1.283, 1.134, 0.04727), (-1.229, 1.178, 1.113), (-1.229, 1.178, 0.04727), (-1.207, 1.287, 1.113), (-1.207, 1.287, 0.04727), (-1.229, 1.395, 1.113), (-1.229, 1.395, 0.04727), (-1.283, 1.44, 1.113), (-1.283, 1.44, 0.04727), (-1.337, 1.395, 1.113), (-1.337, 1.395, 0.04727), (-1.199, 1.287, 1.113), (-1.199, 1.287, 0.04727), (-1.176, 1.178, 1.113), (-1.176, 1.178, 0.04727), (-1.122, 1.134, 1.113), (-1.122, 1.134, 0.04727), (-1.068, 1.178, 1.113), (-1.068, 1.178, 0.04727), (-1.046, 1.287, 1.113), (-1.046, 1.287, 0.04727), (-1.068, 1.395, 1.113), (-1.068, 1.395, 0.04727), (-1.122, 1.44, 1.113), (-1.122, 1.44, 0.04727), (-1.176, 1.395, 1.113), (-1.176, 1.395, 0.04727), (-1.038, 1.287, 1.113), (-1.038, 1.287, 0.04727), (-1.016, 1.178, 1.113), (-1.016, 1.178, 0.04727), (-0.9618, 1.134, 1.113), (-0.9618, 1.134, 0.04727), (-0.9077, 1.178, 1.113), (-0.9077, 1.178, 0.04727), (-0.8853, 1.287, 1.113), (-0.8853, 1.287, 0.04727), (-0.9077, 1.395, 1.113), (-0.9077, 1.395, 0.04727), (-0.9618, 1.44, 1.113), (-0.9618, 1.44, 0.04727), (-1.016, 1.395, 1.113), (-1.016, 1.395, 0.04727), (-0.8777, 1.287, 1.113), (-0.8777, 1.287, 0.04727), (-0.8553, 1.178, 1.113), (-0.8553, 1.178, 0.04727), (-0.8012, 1.134, 1.113), (-0.8012, 1.134, 0.04727), (-0.7471, 1.178, 1.113), (-0.7471, 1.178, 0.04727), (-0.7247, 1.287, 1.113), (-0.7247, 1.287, 0.04727), (-0.7471, 1.395, 1.113), (-0.7471, 1.395, 0.04727), (-0.8012, 1.44, 1.113), (-0.8012, 1.44, 0.04727), (-0.8553, 1.395, 1.113), (-0.8553, 1.395, 0.04727), (-0.7171, 1.287, 1.113), (-0.7171, 1.287, 0.04727), (-0.6947, 1.178, 1.113), (-0.6947, 1.178, 0.04727), (-0.6406, 1.134, 1.113), (-0.6406, 1.134, 0.04727), (-0.5865, 1.178, 1.113), (-0.5865, 1.178, 0.04727), (-0.5641, 1.287, 1.113), (-0.5641, 1.287, 0.04727), (-0.5865, 1.395, 1.113), (-0.5865, 1.395, 0.04727), (-0.6406, 1.44, 1.113), (-0.6406, 1.44, 0.04727), (-0.6947, 1.395, 1.113), (-0.6947, 1.395, 0.04727), (-0.5565, 1.287, 1.113), (-0.5565, 1.287, 0.04727), (-0.5341, 1.178, 1.113), (-0.5341, 1.178, 0.04727), (-0.48, 1.134, 1.113), (-0.48, 1.134, 0.04727), (-0.4259, 1.178, 1.113), (-0.4259, 1.178, 0.04727), (-0.4035, 1.287, 1.113), (-0.4035, 1.287, 0.04727), (-0.4259, 1.395, 1.113), (-0.4259, 1.395, 0.04727), (-0.48, 1.44, 1.113), (-0.48, 1.44, 0.04727), (-0.5341, 1.395, 1.113), (-0.5341, 1.395, 0.04727), (-0.3959, 1.287, 1.113), (-0.3959, 1.287, 0.04727), (-0.3735, 1.178, 1.113), (-0.3735, 1.178, 0.04727), (-0.3194, 1.134, 1.113), (-0.3194, 1.134, 0.04727), (-0.2653, 1.178, 1.113), (-0.2653, 1.178, 0.04727), (-0.2429, 1.287, 1.113), (-0.2429, 1.287, 0.04727), (-0.2653, 1.395, 1.113), (-0.2653, 1.395, 0.04727), (-0.3194, 1.44, 1.113), (-0.3194, 1.44, 0.04727), (-0.3735, 1.395, 1.113), (-0.3735, 1.395, 0.04727), (-1.755, 1.043, 1.113), (-1.755, 1.043, 0.04727), (-1.732, 0.9348, 1.113), (-1.732, 0.9349, 0.04727), (-1.678, 0.8901, 1.113), (-1.678, 0.8901, 0.04727), (-1.624, 0.9348, 1.113), (-1.624, 0.9349, 0.04727), (-1.602, 1.043, 1.113), (-1.602, 1.043, 0.04727), (-1.624, 1.151, 1.113), (-1.624, 1.151, 0.04727), (-1.678, 1.196, 1.113), (-1.678, 1.196, 0.04727), (-1.732, 1.151, 1.113), (-1.732, 1.151, 0.04727), (-1.594, 1.043, 1.113), (-1.594, 1.043, 0.04727), (-1.572, 0.9348, 1.113), (-1.572, 0.9349, 0.04727), (-1.518, 0.8901, 1.113), (-1.518, 0.8901, 0.04727), (-1.464, 0.9348, 1.113), (-1.464, 0.9349, 0.04727), (-1.441, 1.043, 1.113), (-1.441, 1.043, 0.04727), (-1.464, 1.151, 1.113), (-1.464, 1.151, 0.04727), (-1.518, 1.196, 1.113), (-1.518, 1.196, 0.04727), (-1.572, 1.151, 1.113), (-1.572, 1.151, 0.04727), (-1.434, 1.043, 1.113), (-1.434, 1.043, 0.04727), (-1.411, 0.9348, 1.113), (-1.411, 0.9349, 0.04727), (-1.357, 0.8901, 1.113), (-1.357, 0.8901, 0.04727), (-1.303, 0.9348, 1.113), (-1.303, 0.9349, 0.04727), (-1.281, 1.043, 1.113), (-1.281, 1.043, 0.04727), (-1.303, 1.151, 1.113), (-1.303, 1.151, 0.04727), (-1.357, 1.196, 1.113), (-1.357, 1.196, 0.04727), (-1.411, 1.151, 1.113), (-1.411, 1.151, 0.04727), (-1.273, 1.043, 1.113), (-1.273, 1.043, 0.04727), (-1.251, 0.9348, 1.113), (-1.251, 0.9349, 0.04727), (-1.196, 0.8901, 1.113), (-1.196, 0.8901, 0.04727), (-1.142, 0.9348, 1.113), (-1.142, 0.9349, 0.04727), (-1.12, 1.043, 1.113), (-1.12, 1.043, 0.04727), (-1.142, 1.151, 1.113), (-1.142, 1.151, 0.04727), (-1.196, 1.196, 1.113), (-1.196, 1.196, 0.04727), (-1.251, 1.151, 1.113), (-1.251, 1.151, 0.04727), (-1.112, 1.043, 1.113), (-1.112, 1.043, 0.04727), (-1.09, 0.9348, 1.113), (-1.09, 0.9349, 0.04727), (-1.036, 0.8901, 1.113), (-1.036, 0.8901, 0.04727), (-0.9818, 0.9348, 1.113), (-0.9818, 0.9349, 0.04727), (-0.9594, 1.043, 1.113), (-0.9594, 1.043, 0.04727), (-0.9818, 1.151, 1.113), (-0.9818, 1.151, 0.04727), (-1.036, 1.196, 1.113), (-1.036, 1.196, 0.04727), (-1.09, 1.151, 1.113), (-1.09, 1.151, 0.04727), (-0.9517, 1.043, 1.113), (-0.9517, 1.043, 0.04727), (-0.9293, 0.9348, 1.113), (-0.9293, 0.9349, 0.04727), (-0.8753, 0.8901, 1.113), (-0.8753, 0.8901, 0.04727), (-0.8212, 0.9348, 1.113), (-0.8212, 0.9349, 0.04727), (-0.7988, 1.043, 1.113), (-0.7988, 1.043, 0.04727), (-0.8212, 1.151, 1.113), (-0.8212, 1.151, 0.04727), (-0.8753, 1.196, 1.113), (-0.8753, 1.196, 0.04727), (-0.9293, 1.151, 1.113), (-0.9293, 1.151, 0.04727), (-0.7911, 1.043, 1.113), (-0.7911, 1.043, 0.04727), (-0.7687, 0.9348, 1.113), (-0.7687, 0.9349, 0.04727), (-0.7147, 0.8901, 1.113), (-0.7147, 0.8901, 0.04727), (-0.6606, 0.9348, 1.113), (-0.6606, 0.9349, 0.04727), (-0.6382, 1.043, 1.113), (-0.6382, 1.043, 0.04727), (-0.6606, 1.151, 1.113), (-0.6606, 1.151, 0.04727), (-0.7147, 1.196, 1.113), (-0.7147, 1.196, 0.04727), (-0.7687, 1.151, 1.113), (-0.7687, 1.151, 0.04727), (-0.6305, 1.043, 1.113), (-0.6305, 1.043, 0.04727), (-0.6081, 0.9348, 1.113), (-0.6081, 0.9349, 0.04727), (-0.5541, 0.8901, 1.113), (-0.5541, 0.8901, 0.04727), (-0.5, 0.9348, 1.113), (-0.5, 0.9349, 0.04727), (-0.4776, 1.043, 1.113), (-0.4776, 1.043, 0.04727), (-0.5, 1.151, 1.113), (-0.5, 1.151, 0.04727), (-0.5541, 1.196, 1.113), (-0.5541, 1.196, 0.04727), (-0.6081, 1.151, 1.113), (-0.6081, 1.151, 0.04727), (-0.4699, 1.043, 1.113), (-0.4699, 1.043, 0.04727), (-0.4475, 0.9348, 1.113), (-0.4475, 0.9349, 0.04727), (-0.3935, 0.8901, 1.113), (-0.3935, 0.8901, 0.04727), (-0.3394, 0.9348, 1.113), (-0.3394, 0.9349, 0.04727), (-0.317, 1.043, 1.113), (-0.317, 1.043, 0.04727), (-0.3394, 1.151, 1.113), (-0.3394, 1.151, 0.04727), (-0.3935, 1.196, 1.113), (-0.3935, 1.196, 0.04727), (-0.4475, 1.151, 1.113), (-0.4475, 1.151, 0.04727), (-0.3093, 1.043, 1.113), (-0.3093, 1.043, 0.04727), (-0.2869, 0.9348, 1.113), (-0.2869, 0.9349, 0.04727), (-0.2329, 0.8901, 1.113), (-0.2329, 0.8901, 0.04727), (-0.1788, 0.9348, 1.113), (-0.1788, 0.9349, 0.04727), (-0.1564, 1.043, 1.113), (-0.1564, 1.043, 0.04727), (-0.1788, 1.151, 1.113), (-0.1788, 1.151, 0.04727), (-0.2329, 1.196, 1.113), (-0.2329, 1.196, 0.04727), (-0.2869, 1.151, 1.113), (-0.2869, 1.151, 0.04727), (-1.675, 0.8005, 1.113), (-1.675, 0.8005, 0.04727), (-1.652, 0.6924, 1.113), (-1.652, 0.6924, 0.04726), (-1.598, 0.6476, 1.113), (-1.598, 0.6476, 0.04726), (-1.544, 0.6924, 1.113), (-1.544, 0.6924, 0.04726), (-1.522, 0.8005, 1.113), (-1.522, 0.8005, 0.04727), (-1.544, 0.9087, 1.113), (-1.544, 0.9087, 0.04727), (-1.598, 0.9535, 1.113), (-1.598, 0.9535, 0.04727), (-1.652, 0.9087, 1.113), (-1.652, 0.9087, 0.04727), (-1.514, 0.8005, 1.113), (-1.514, 0.8005, 0.04727), (-1.492, 0.6924, 1.113), (-1.492, 0.6924, 0.04726), (-1.438, 0.6476, 1.113), (-1.438, 0.6476, 0.04726), (-1.384, 0.6924, 1.113), (-1.384, 0.6924, 0.04726), (-1.361, 0.8005, 1.113), (-1.361, 0.8005, 0.04727), (-1.384, 0.9087, 1.113), (-1.384, 0.9087, 0.04727), (-1.438, 0.9535, 1.113), (-1.438, 0.9535, 0.04727), (-1.492, 0.9087, 1.113), (-1.492, 0.9087, 0.04727), (-1.353, 0.8005, 1.113), (-1.353, 0.8005, 0.04727), (-1.331, 0.6924, 1.113), (-1.331, 0.6924, 0.04726), (-1.277, 0.6476, 1.113), (-1.277, 0.6476, 0.04726), (-1.223, 0.6924, 1.113), (-1.223, 0.6924, 0.04726), (-1.201, 0.8005, 1.113), (-1.201, 0.8005, 0.04727), (-1.223, 0.9087, 1.113), (-1.223, 0.9087, 0.04727), (-1.277, 0.9535, 1.113), (-1.277, 0.9535, 0.04727), (-1.331, 0.9087, 1.113), (-1.331, 0.9087, 0.04727), (-1.193, 0.8005, 1.113), (-1.193, 0.8005, 0.04727), (-1.17, 0.6924, 1.113), (-1.17, 0.6924, 0.04726), (-1.116, 0.6476, 1.113), (-1.116, 0.6476, 0.04726), (-1.062, 0.6924, 1.113), (-1.062, 0.6924, 0.04726), (-1.04, 0.8005, 1.113), (-1.04, 0.8005, 0.04727), (-1.062, 0.9087, 1.113), (-1.062, 0.9087, 0.04727), (-1.116, 0.9535, 1.113), (-1.116, 0.9535, 0.04727), (-1.17, 0.9087, 1.113), (-1.17, 0.9087, 0.04727), (-1.032, 0.8005, 1.113), (-1.032, 0.8005, 0.04727), (-1.01, 0.6924, 1.113), (-1.01, 0.6924, 0.04726), (-0.9558, 0.6476, 1.113), (-0.9558, 0.6476, 0.04726), (-0.9017, 0.6924, 1.113), (-0.9017, 0.6924, 0.04726), (-0.8793, 0.8005, 1.113), (-0.8793, 0.8005, 0.04727), (-0.9017, 0.9087, 1.113), (-0.9017, 0.9087, 0.04727), (-0.9558, 0.9535, 1.113), (-0.9558, 0.9535, 0.04727), (-1.01, 0.9087, 1.113), (-1.01, 0.9087, 0.04727), (-0.8717, 0.8005, 1.113), (-0.8717, 0.8005, 0.04727), (-0.8493, 0.6924, 1.113), (-0.8493, 0.6924, 0.04726), (-0.7952, 0.6476, 1.113), (-0.7952, 0.6476, 0.04726), (-0.7411, 0.6924, 1.113), (-0.7411, 0.6924, 0.04726), (-0.7187, 0.8005, 1.113), (-0.7187, 0.8005, 0.04727), (-0.7411, 0.9087, 1.113), (-0.7411, 0.9087, 0.04727), (-0.7952, 0.9535, 1.113), (-0.7952, 0.9535, 0.04727), (-0.8493, 0.9087, 1.113), (-0.8493, 0.9087, 0.04727), (-0.7111, 0.8005, 1.113), (-0.7111, 0.8005, 0.04727), (-0.6887, 0.6924, 1.113), (-0.6887, 0.6924, 0.04726), (-0.6346, 0.6476, 1.113), (-0.6346, 0.6476, 0.04726), (-0.5805, 0.6924, 1.113), (-0.5805, 0.6924, 0.04726), (-0.5581, 0.8005, 1.113), (-0.5581, 0.8005, 0.04727), (-0.5805, 0.9087, 1.113), (-0.5805, 0.9087, 0.04727), (-0.6346, 0.9535, 1.113), (-0.6346, 0.9535, 0.04727), (-0.6887, 0.9087, 1.113), (-0.6887, 0.9087, 0.04727), (-0.5505, 0.8005, 1.113), (-0.5505, 0.8005, 0.04727), (-0.5281, 0.6924, 1.113), (-0.5281, 0.6924, 0.04726), (-0.474, 0.6476, 1.113), (-0.474, 0.6476, 0.04726), (-0.4199, 0.6924, 1.113), (-0.4199, 0.6924, 0.04726), (-0.3975, 0.8005, 1.113), (-0.3975, 0.8005, 0.04727), (-0.4199, 0.9087, 1.113), (-0.4199, 0.9087, 0.04727), (-0.474, 0.9535, 1.113), (-0.474, 0.9535, 0.04727), (-0.5281, 0.9087, 1.113), (-0.5281, 0.9087, 0.04727), (-0.3899, 0.8005, 1.113), (-0.3899, 0.8005, 0.04727), (-0.3675, 0.6924, 1.113), (-0.3675, 0.6924, 0.04726), (-0.3134, 0.6476, 1.113), (-0.3134, 0.6476, 0.04726), (-0.2593, 0.6924, 1.113), (-0.2593, 0.6924, 0.04726), (-0.2369, 0.8005, 1.113), (-0.2369, 0.8005, 0.04727), (-0.2593, 0.9087, 1.113), (-0.2593, 0.9087, 0.04727), (-0.3134, 0.9535, 1.113), (-0.3134, 0.9535, 0.04727), (-0.3675, 0.9087, 1.113), (-0.3675, 0.9087, 0.04727), (-1.748, 0.5425, 1.113), (-1.748, 0.5425, 0.04726), (-1.725, 0.4343, 1.113), (-1.725, 0.4343, 0.04726), (-1.671, 0.3895, 1.113), (-1.671, 0.3895, 0.04726), (-1.617, 0.4343, 1.113), (-1.617, 0.4343, 0.04726), (-1.595, 0.5425, 1.113), (-1.595, 0.5425, 0.04726), (-1.617, 0.6506, 1.113), (-1.617, 0.6506, 0.04726), (-1.671, 0.6954, 1.113), (-1.671, 0.6954, 0.04726), (-1.725, 0.6506, 1.113), (-1.725, 0.6506, 0.04726), (-1.587, 0.5425, 1.113), (-1.587, 0.5425, 0.04726), (-1.565, 0.4343, 1.113), (-1.565, 0.4343, 0.04726), (-1.511, 0.3895, 1.113), (-1.511, 0.3895, 0.04726), (-1.457, 0.4343, 1.113), (-1.457, 0.4343, 0.04726), (-1.434, 0.5425, 1.113), (-1.434, 0.5425, 0.04726), (-1.457, 0.6506, 1.113), (-1.457, 0.6506, 0.04726), (-1.511, 0.6954, 1.113), (-1.511, 0.6954, 0.04726), (-1.565, 0.6506, 1.113), (-1.565, 0.6506, 0.04726), (-1.427, 0.5425, 1.113), (-1.427, 0.5425, 0.04726), (-1.404, 0.4343, 1.113), (-1.404, 0.4343, 0.04726), (-1.35, 0.3895, 1.113), (-1.35, 0.3895, 0.04726), (-1.296, 0.4343, 1.113), (-1.296, 0.4343, 0.04726), (-1.274, 0.5425, 1.113), (-1.274, 0.5425, 0.04726), (-1.296, 0.6506, 1.113), (-1.296, 0.6506, 0.04726), (-1.35, 0.6954, 1.113), (-1.35, 0.6954, 0.04726), (-1.404, 0.6506, 1.113), (-1.404, 0.6506, 0.04726), (-1.266, 0.5425, 1.113), (-1.266, 0.5425, 0.04726), (-1.244, 0.4343, 1.113), (-1.244, 0.4343, 0.04726), (-1.19, 0.3895, 1.113), (-1.19, 0.3895, 0.04726), (-1.135, 0.4343, 1.113), (-1.135, 0.4343, 0.04726), (-1.113, 0.5425, 1.113), (-1.113, 0.5425, 0.04726), (-1.135, 0.6506, 1.113), (-1.135, 0.6506, 0.04726), (-1.19, 0.6954, 1.113), (-1.19, 0.6954, 0.04726), (-1.244, 0.6506, 1.113), (-1.244, 0.6506, 0.04726), (-1.105, 0.5425, 1.113), (-1.105, 0.5425, 0.04726), (-1.083, 0.4343, 1.113), (-1.083, 0.4343, 0.04726), (-1.029, 0.3895, 1.113), (-1.029, 0.3895, 0.04726), (-0.9749, 0.4343, 1.113), (-0.9749, 0.4343, 0.04726), (-0.9525, 0.5425, 1.113), (-0.9525, 0.5425, 0.04726), (-0.9749, 0.6506, 1.113), (-0.9749, 0.6506, 0.04726), (-1.029, 0.6954, 1.113), (-1.029, 0.6954, 0.04726), (-1.083, 0.6506, 1.113), (-1.083, 0.6506, 0.04726), (-0.9448, 0.5425, 1.113), (-0.9448, 0.5425, 0.04726), (-0.9224, 0.4343, 1.113), (-0.9224, 0.4343, 0.04726), (-0.8683, 0.3895, 1.113), (-0.8683, 0.3895, 0.04726), (-0.8143, 0.4343, 1.113), (-0.8143, 0.4343, 0.04726), (-0.7919, 0.5425, 1.113), (-0.7919, 0.5425, 0.04726), (-0.8143, 0.6506, 1.113), (-0.8143, 0.6506, 0.04726), (-0.8683, 0.6954, 1.113), (-0.8683, 0.6954, 0.04726), (-0.9224, 0.6506, 1.113), (-0.9224, 0.6506, 0.04726), (-0.7842, 0.5425, 1.113), (-0.7842, 0.5425, 0.04726), (-0.7618, 0.4343, 1.113), (-0.7618, 0.4343, 0.04726), (-0.7077, 0.3895, 1.113), (-0.7077, 0.3895, 0.04726), (-0.6537, 0.4343, 1.113), (-0.6537, 0.4343, 0.04726), (-0.6313, 0.5425, 1.113), (-0.6313, 0.5425, 0.04726), (-0.6537, 0.6506, 1.113), (-0.6537, 0.6506, 0.04726), (-0.7077, 0.6954, 1.113), (-0.7077, 0.6954, 0.04726), (-0.7618, 0.6506, 1.113), (-0.7618, 0.6506, 0.04726), (-0.6236, 0.5425, 1.113), (-0.6236, 0.5425, 0.04726), (-0.6012, 0.4343, 1.113), (-0.6012, 0.4343, 0.04726), (-0.5471, 0.3895, 1.113), (-0.5471, 0.3895, 0.04726), (-0.4931, 0.4343, 1.113), (-0.4931, 0.4343, 0.04726), (-0.4707, 0.5425, 1.113), (-0.4707, 0.5425, 0.04726), (-0.4931, 0.6506, 1.113), (-0.4931, 0.6506, 0.04726), (-0.5471, 0.6954, 1.113), (-0.5471, 0.6954, 0.04726), (-0.6012, 0.6506, 1.113), (-0.6012, 0.6506, 0.04726), (-0.463, 0.5425, 1.113), (-0.463, 0.5425, 0.04726), (-0.4406, 0.4343, 1.113), (-0.4406, 0.4343, 0.04726), (-0.3865, 0.3895, 1.113), (-0.3865, 0.3895, 0.04726), (-0.3325, 0.4343, 1.113), (-0.3325, 0.4343, 0.04726), (-0.3101, 0.5425, 1.113), (-0.3101, 0.5425, 0.04726), (-0.3325, 0.6506, 1.113), (-0.3325, 0.6506, 0.04726), (-0.3865, 0.6954, 1.113), (-0.3865, 0.6954, 0.04726), (-0.4406, 0.6506, 1.113), (-0.4406, 0.6506, 0.04726), (-0.3107, 0.57, 1.118), (-0.3107, 0.57, 0.05231), (-0.2883, 0.4618, 1.118), (-0.2883, 0.4618, 0.05231), (-0.2342, 0.417, 1.118), (-0.2342, 0.417, 0.05231), (-0.1801, 0.4618, 1.118), (-0.1801, 0.4618, 0.05231), (-0.1577, 0.57, 1.118), (-0.1577, 0.57, 0.05231), (-0.1801, 0.6781, 1.118), (-0.1801, 0.6781, 0.05231), (-0.2342, 0.7229, 1.118), (-0.2342, 0.7229, 0.05231), (-0.2883, 0.6781, 1.118), (-0.2883, 0.6781, 0.05231), (-1.831, 0.7953, 1.148), (-1.831, 0.7953, 0.08197), (-1.808, 0.6872, 1.148), (-1.808, 0.6872, 0.08197), (-1.754, 0.6424, 1.148), (-1.754, 0.6424, 0.08197), (-1.7, 0.6872, 1.148), (-1.7, 0.6872, 0.08197), (-1.678, 0.7953, 1.148), (-1.678, 0.7953, 0.08197), (-1.7, 0.9035, 1.148), (-1.7, 0.9035, 0.08197), (-1.754, 0.9483, 1.148), (-1.754, 0.9483, 0.08197), (-1.808, 0.9035, 1.148), (-1.808, 0.9035, 0.08197)], [], [(17, 3, 10, 11), (4, 7, 19, 18), (0, 4, 18, 16), (6, 2, 21, 23), (17, 19, 7, 3), (4, 0, 3, 7), (9, 11, 15, 13), (16, 17, 11, 9), (3, 0, 8, 10), (0, 16, 9, 8), (12, 13, 15, 14), (8, 9, 13, 12), (11, 10, 14, 15), (10, 8, 12, 14), (1, 2, 17, 16), (5, 1, 16, 18), (2, 6, 19, 17), (6, 5, 18, 19), (20, 22, 23, 21), (2, 1, 20, 21), (5, 6, 23, 22), (1, 5, 22, 20), (24, 25, 27, 26), (26, 27, 29, 28), (28, 29, 31, 30), (30, 31, 33, 32), (32, 33, 35, 34), (34, 35, 37, 36), (27, 25, 39, 37, 35, 33, 31, 29), (36, 37, 39, 38), (38, 39, 25, 24), (24, 26, 28, 30, 32, 34, 36, 38), (40, 41, 43, 42), (42, 43, 45, 44), (44, 45, 47, 46), (46, 47, 49, 48), (48, 49, 51, 50), (50, 51, 53, 52), (43, 41, 55, 53, 51, 49, 47, 45), (52, 53, 55, 54), (54, 55, 41, 40), (40, 42, 44, 46, 48, 50, 52, 54), (56, 57, 59, 58), (58, 59, 61, 60), (60, 61, 63, 62), (62, 63, 65, 64), (64, 65, 67, 66), (66, 67, 69, 68), (59, 57, 71, 69, 67, 65, 63, 61), (68, 69, 71, 70), (70, 71, 57, 56), (56, 58, 60, 62, 64, 66, 68, 70), (72, 73, 75, 74), (74, 75, 77, 76), (76, 77, 79, 78), (78, 79, 81, 80), (80, 81, 83, 82), (82, 83, 85, 84), (75, 73, 87, 85, 83, 81, 79, 77), (84, 85, 87, 86), (86, 87, 73, 72), (72, 74, 76, 78, 80, 82, 84, 86), (88, 89, 91, 90), (90, 91, 93, 92), (92, 93, 95, 94), (94, 95, 97, 96), (96, 97, 99, 98), (98, 99, 101, 100), (91, 89, 103, 101, 99, 97, 95, 93), (100, 101, 103, 102), (102, 103, 89, 88), (88, 90, 92, 94, 96, 98, 100, 102), (104, 105, 107, 106), (106, 107, 109, 108), (108, 109, 111, 110), (110, 111, 113, 112), (112, 113, 115, 114), (114, 115, 117, 116), (107, 105, 119, 117, 115, 113, 111, 109), (116, 117, 119, 118), (118, 119, 105, 104), (104, 106, 108, 110, 112, 114, 116, 118), (120, 121, 123, 122), (122, 123, 125, 124), (124, 125, 127, 126), (126, 127, 129, 128), (128, 129, 131, 130), (130, 131, 133, 132), (123, 121, 135, 133, 131, 129, 127, 125), (132, 133, 135, 134), (134, 135, 121, 120), (120, 122, 124, 126, 128, 130, 132, 134), (136, 137, 139, 138), (138, 139, 141, 140), (140, 141, 143, 142), (142, 143, 145, 144), (144, 145, 147, 146), (146, 147, 149, 148), (139, 137, 151, 149, 147, 145, 143, 141), (148, 149, 151, 150), (150, 151, 137, 136), (136, 138, 140, 142, 144, 146, 148, 150), (152, 153, 155, 154), (154, 155, 157, 156), (156, 157, 159, 158), (158, 159, 161, 160), (160, 161, 163, 162), (162, 163, 165, 164), (155, 153, 167, 165, 163, 161, 159, 157), (164, 165, 167, 166), (166, 167, 153, 152), (152, 154, 156, 158, 160, 162, 164, 166), (168, 169, 171, 170), (170, 171, 173, 172), (172, 173, 175, 174), (174, 175, 177, 176), (176, 177, 179, 178), (178, 179, 181, 180), (171, 169, 183, 181, 179, 177, 175, 173), (180, 181, 183, 182), (182, 183, 169, 168), (168, 170, 172, 174, 176, 178, 180, 182), (184, 185, 187, 186), (186, 187, 189, 188), (188, 189, 191, 190), (190, 191, 193, 192), (192, 193, 195, 194), (194, 195, 197, 196), (187, 185, 199, 197, 195, 193, 191, 189), (196, 197, 199, 198), (198, 199, 185, 184), (184, 186, 188, 190, 192, 194, 196, 198), (200, 201, 203, 202), (202, 203, 205, 204), (204, 205, 207, 206), (206, 207, 209, 208), (208, 209, 211, 210), (210, 211, 213, 212), (203, 201, 215, 213, 211, 209, 207, 205), (212, 213, 215, 214), (214, 215, 201, 200), (200, 202, 204, 206, 208, 210, 212, 214), (216, 217, 219, 218), (218, 219, 221, 220), (220, 221, 223, 222), (222, 223, 225, 224), (224, 225, 227, 226), (226, 227, 229, 228), (219, 217, 231, 229, 227, 225, 223, 221), (228, 229, 231, 230), (230, 231, 217, 216), (216, 218, 220, 222, 224, 226, 228, 230), (232, 233, 235, 234), (234, 235, 237, 236), (236, 237, 239, 238), (238, 239, 241, 240), (240, 241, 243, 242), (242, 243, 245, 244), (235, 233, 247, 245, 243, 241, 239, 237), (244, 245, 247, 246), (246, 247, 233, 232), (232, 234, 236, 238, 240, 242, 244, 246), (248, 249, 251, 250), (250, 251, 253, 252), (252, 253, 255, 254), (254, 255, 257, 256), (256, 257, 259, 258), (258, 259, 261, 260), (251, 249, 263, 261, 259, 257, 255, 253), (260, 261, 263, 262), (262, 263, 249, 248), (248, 250, 252, 254, 256, 258, 260, 262), (264, 265, 267, 266), (266, 267, 269, 268), (268, 269, 271, 270), (270, 271, 273, 272), (272, 273, 275, 274), (274, 275, 277, 276), (267, 265, 279, 277, 275, 273, 271, 269), (276, 277, 279, 278), (278, 279, 265, 264), (264, 266, 268, 270, 272, 274, 276, 278), (280, 281, 283, 282), (282, 283, 285, 284), (284, 285, 287, 286), (286, 287, 289, 288), (288, 289, 291, 290), (290, 291, 293, 292), (283, 281, 295, 293, 291, 289, 287, 285), (292, 293, 295, 294), (294, 295, 281, 280), (280, 282, 284, 286, 288, 290, 292, 294), (296, 297, 299, 298), (298, 299, 301, 300), (300, 301, 303, 302), (302, 303, 305, 304), (304, 305, 307, 306), (306, 307, 309, 308), (299, 297, 311, 309, 307, 305, 303, 301), (308, 309, 311, 310), (310, 311, 297, 296), (296, 298, 300, 302, 304, 306, 308, 310), (312, 313, 315, 314), (314, 315, 317, 316), (316, 317, 319, 318), (318, 319, 321, 320), (320, 321, 323, 322), (322, 323, 325, 324), (315, 313, 327, 325, 323, 321, 319, 317), (324, 325, 327, 326), (326, 327, 313, 312), (312, 314, 316, 318, 320, 322, 324, 326), (328, 329, 331, 330), (330, 331, 333, 332), (332, 333, 335, 334), (334, 335, 337, 336), (336, 337, 339, 338), (338, 339, 341, 340), (331, 329, 343, 341, 339, 337, 335, 333), (340, 341, 343, 342), (342, 343, 329, 328), (328, 330, 332, 334, 336, 338, 340, 342), (344, 345, 347, 346), (346, 347, 349, 348), (348, 349, 351, 350), (350, 351, 353, 352), (352, 353, 355, 354), (354, 355, 357, 356), (347, 345, 359, 357, 355, 353, 351, 349), (356, 357, 359, 358), (358, 359, 345, 344), (344, 346, 348, 350, 352, 354, 356, 358), (360, 361, 363, 362), (362, 363, 365, 364), (364, 365, 367, 366), (366, 367, 369, 368), (368, 369, 371, 370), (370, 371, 373, 372), (363, 361, 375, 373, 371, 369, 367, 365), (372, 373, 375, 374), (374, 375, 361, 360), (360, 362, 364, 366, 368, 370, 372, 374), (376, 377, 379, 378), (378, 379, 381, 380), (380, 381, 383, 382), (382, 383, 385, 384), (384, 385, 387, 386), (386, 387, 389, 388), (379, 377, 391, 389, 387, 385, 383, 381), (388, 389, 391, 390), (390, 391, 377, 376), (376, 378, 380, 382, 384, 386, 388, 390), (392, 393, 395, 394), (394, 395, 397, 396), (396, 397, 399, 398), (398, 399, 401, 400), (400, 401, 403, 402), (402, 403, 405, 404), (395, 393, 407, 405, 403, 401, 399, 397), (404, 405, 407, 406), (406, 407, 393, 392), (392, 394, 396, 398, 400, 402, 404, 406), (408, 409, 411, 410), (410, 411, 413, 412), (412, 413, 415, 414), (414, 415, 417, 416), (416, 417, 419, 418), (418, 419, 421, 420), (411, 409, 423, 421, 419, 417, 415, 413), (420, 421, 423, 422), (422, 423, 409, 408), (408, 410, 412, 414, 416, 418, 420, 422), (424, 425, 427, 426), (426, 427, 429, 428), (428, 429, 431, 430), (430, 431, 433, 432), (432, 433, 435, 434), (434, 435, 437, 436), (427, 425, 439, 437, 435, 433, 431, 429), (436, 437, 439, 438), (438, 439, 425, 424), (424, 426, 428, 430, 432, 434, 436, 438), (440, 441, 443, 442), (442, 443, 445, 444), (444, 445, 447, 446), (446, 447, 449, 448), (448, 449, 451, 450), (450, 451, 453, 452), (443, 441, 455, 453, 451, 449, 447, 445), (452, 453, 455, 454), (454, 455, 441, 440), (440, 442, 444, 446, 448, 450, 452, 454), (456, 457, 459, 458), (458, 459, 461, 460), (460, 461, 463, 462), (462, 463, 465, 464), (464, 465, 467, 466), (466, 467, 469, 468), (459, 457, 471, 469, 467, 465, 463, 461), (468, 469, 471, 470), (470, 471, 457, 456), (456, 458, 460, 462, 464, 466, 468, 470), (472, 473, 475, 474), (474, 475, 477, 476), (476, 477, 479, 478), (478, 479, 481, 480), (480, 481, 483, 482), (482, 483, 485, 484), (475, 473, 487, 485, 483, 481, 479, 477), (484, 485, 487, 486), (486, 487, 473, 472), (472, 474, 476, 478, 480, 482, 484, 486), (488, 489, 491, 490), (490, 491, 493, 492), (492, 493, 495, 494), (494, 495, 497, 496), (496, 497, 499, 498), (498, 499, 501, 500), (491, 489, 503, 501, 499, 497, 495, 493), (500, 501, 503, 502), (502, 503, 489, 488), (488, 490, 492, 494, 496, 498, 500, 502), (504, 505, 507, 506), (506, 507, 509, 508), (508, 509, 511, 510), (510, 511, 513, 512), (512, 513, 515, 514), (514, 515, 517, 516), (507, 505, 519, 517, 515, 513, 511, 509), (516, 517, 519, 518), (518, 519, 505, 504), (504, 506, 508, 510, 512, 514, 516, 518), (520, 521, 523, 522), (522, 523, 525, 524), (524, 525, 527, 526), (526, 527, 529, 528), (528, 529, 531, 530), (530, 531, 533, 532), (523, 521, 535, 533, 531, 529, 527, 525), (532, 533, 535, 534), (534, 535, 521, 520), (520, 522, 524, 526, 528, 530, 532, 534), (536, 537, 539, 538), (538, 539, 541, 540), (540, 541, 543, 542), (542, 543, 545, 544), (544, 545, 547, 546), (546, 547, 549, 548), (539, 537, 551, 549, 547, 545, 543, 541), (548, 549, 551, 550), (550, 551, 537, 536), (536, 538, 540, 542, 544, 546, 548, 550), (552, 553, 555, 554), (554, 555, 557, 556), (556, 557, 559, 558), (558, 559, 561, 560), (560, 561, 563, 562), (562, 563, 565, 564), (555, 553, 567, 565, 563, 561, 559, 557), (564, 565, 567, 566), (566, 567, 553, 552), (552, 554, 556, 558, 560, 562, 564, 566), (568, 569, 571, 570), (570, 571, 573, 572), (572, 573, 575, 574), (574, 575, 577, 576), (576, 577, 579, 578), (578, 579, 581, 580), (571, 569, 583, 581, 579, 577, 575, 573), (580, 581, 583, 582), (582, 583, 569, 568), (568, 570, 572, 574, 576, 578, 580, 582), (584, 585, 587, 586), (586, 587, 589, 588), (588, 589, 591, 590), (590, 591, 593, 592), (592, 593, 595, 594), (594, 595, 597, 596), (587, 585, 599, 597, 595, 593, 591, 589), (596, 597, 599, 598), (598, 599, 585, 584), (584, 586, 588, 590, 592, 594, 596, 598), (600, 601, 603, 602), (602, 603, 605, 604), (604, 605, 607, 606), (606, 607, 609, 608), (608, 609, 611, 610), (610, 611, 613, 612), (603, 601, 615, 613, 611, 609, 607, 605), (612, 613, 615, 614), (614, 615, 601, 600), (600, 602, 604, 606, 608, 610, 612, 614), (616, 617, 619, 618), (618, 619, 621, 620), (620, 621, 623, 622), (622, 623, 625, 624), (624, 625, 627, 626), (626, 627, 629, 628), (619, 617, 631, 629, 627, 625, 623, 621), (628, 629, 631, 630), (630, 631, 617, 616), (616, 618, 620, 622, 624, 626, 628, 630), (632, 633, 635, 634), (634, 635, 637, 636), (636, 637, 639, 638), (638, 639, 641, 640), (640, 641, 643, 642), (642, 643, 645, 644), (635, 633, 647, 645, 643, 641, 639, 637), (644, 645, 647, 646), (646, 647, 633, 632), (632, 634, 636, 638, 640, 642, 644, 646), (648, 649, 651, 650), (650, 651, 653, 652), (652, 653, 655, 654), (654, 655, 657, 656), (656, 657, 659, 658), (658, 659, 661, 660), (651, 649, 663, 661, 659, 657, 655, 653), (660, 661, 663, 662), (662, 663, 649, 648), (648, 650, 652, 654, 656, 658, 660, 662), (664, 665, 667, 666), (666, 667, 669, 668), (668, 669, 671, 670), (670, 671, 673, 672), (672, 673, 675, 674), (674, 675, 677, 676), (667, 665, 679, 677, 675, 673, 671, 669), (676, 677, 679, 678), (678, 679, 665, 664), (664, 666, 668, 670, 672, 674, 676, 678), (680, 681, 683, 682), (682, 683, 685, 684), (684, 685, 687, 686), (686, 687, 689, 688), (688, 689, 691, 690), (690, 691, 693, 692), (683, 681, 695, 693, 691, 689, 687, 685), (692, 693, 695, 694), (694, 695, 681, 680), (680, 682, 684, 686, 688, 690, 692, 694), (696, 697, 699, 698), (698, 699, 701, 700), (700, 701, 703, 702), (702, 703, 705, 704), (704, 705, 707, 706), (706, 707, 709, 708), (699, 697, 711, 709, 707, 705, 703, 701), (708, 709, 711, 710), (710, 711, 697, 696), (696, 698, 700, 702, 704, 706, 708, 710), (712, 713, 715, 714), (714, 715, 717, 716), (716, 717, 719, 718), (718, 719, 721, 720), (720, 721, 723, 722), (722, 723, 725, 724), (715, 713, 727, 725, 723, 721, 719, 717), (724, 725, 727, 726), (726, 727, 713, 712), (712, 714, 716, 718, 720, 722, 724, 726), (728, 729, 731, 730), (730, 731, 733, 732), (732, 733, 735, 734), (734, 735, 737, 736), (736, 737, 739, 738), (738, 739, 741, 740), (731, 729, 743, 741, 739, 737, 735, 733), (740, 741, 743, 742), (742, 743, 729, 728), (728, 730, 732, 734, 736, 738, 740, 742), (744, 745, 747, 746), (746, 747, 749, 748), (748, 749, 751, 750), (750, 751, 753, 752), (752, 753, 755, 754), (754, 755, 757, 756), (747, 745, 759, 757, 755, 753, 751, 749), (756, 757, 759, 758), (758, 759, 745, 744), (744, 746, 748, 750, 752, 754, 756, 758), (760, 761, 763, 762), (762, 763, 765, 764), (764, 765, 767, 766), (766, 767, 769, 768), (768, 769, 771, 770), (770, 771, 773, 772), (763, 761, 775, 773, 771, 769, 767, 765), (772, 773, 775, 774), (774, 775, 761, 760), (760, 762, 764, 766, 768, 770, 772, 774), (776, 777, 779, 778), (778, 779, 781, 780), (780, 781, 783, 782), (782, 783, 785, 784), (784, 785, 787, 786), (786, 787, 789, 788), (779, 777, 791, 789, 787, 785, 783, 781), (788, 789, 791, 790), (790, 791, 777, 776), (776, 778, 780, 782, 784, 786, 788, 790), (792, 793, 795, 794), (794, 795, 797, 796), (796, 797, 799, 798), (798, 799, 801, 800), (800, 801, 803, 802), (802, 803, 805, 804), (795, 793, 807, 805, 803, 801, 799, 797), (804, 805, 807, 806), (806, 807, 793, 792), (792, 794, 796, 798, 800, 802, 804, 806), (808, 809, 811, 810), (810, 811, 813, 812), (812, 813, 815, 814), (814, 815, 817, 816), (816, 817, 819, 818), (818, 819, 821, 820), (811, 809, 823, 821, 819, 817, 815, 813), (820, 821, 823, 822), (822, 823, 809, 808), (808, 810, 812, 814, 816, 818, 820, 822), (824, 825, 827, 826), (826, 827, 829, 828), (828, 829, 831, 830), (830, 831, 833, 832), (832, 833, 835, 834), (834, 835, 837, 836), (827, 825, 839, 837, 835, 833, 831, 829), (836, 837, 839, 838), (838, 839, 825, 824), (824, 826, 828, 830, 832, 834, 836, 838), (840, 841, 843, 842), (842, 843, 845, 844), (844, 845, 847, 846), (846, 847, 849, 848), (848, 849, 851, 850), (850, 851, 853, 852), (843, 841, 855, 853, 851, 849, 847, 845), (852, 853, 855, 854), (854, 855, 841, 840), (840, 842, 844, 846, 848, 850, 852, 854), (856, 857, 859, 858), (858, 859, 861, 860), (860, 861, 863, 862), (862, 863, 865, 864), (864, 865, 867, 866), (866, 867, 869, 868), (859, 857, 871, 869, 867, 865, 863, 861), (868, 869, 871, 870), (870, 871, 857, 856), (856, 858, 860, 862, 864, 866, 868, 870), (872, 873, 875, 874), (874, 875, 877, 876), (876, 877, 879, 878), (878, 879, 881, 880), (880, 881, 883, 882), (882, 883, 885, 884), (875, 873, 887, 885, 883, 881, 879, 877), (884, 885, 887, 886), (886, 887, 873, 872), (872, 874, 876, 878, 880, 882, 884, 886), (888, 889, 891, 890), (890, 891, 893, 892), (892, 893, 895, 894), (894, 895, 897, 896), (896, 897, 899, 898), (898, 899, 901, 900), (891, 889, 903, 901, 899, 897, 895, 893), (900, 901, 903, 902), (902, 903, 889, 888), (888, 890, 892, 894, 896, 898, 900, 902), (904, 905, 907, 906), (906, 907, 909, 908), (908, 909, 911, 910), (910, 911, 913, 912), (912, 913, 915, 914), (914, 915, 917, 916), (907, 905, 919, 917, 915, 913, 911, 909), (916, 917, 919, 918), (918, 919, 905, 904), (904, 906, 908, 910, 912, 914, 916, 918), (920, 921, 923, 922), (922, 923, 925, 924), (924, 925, 927, 926), (926, 927, 929, 928), (928, 929, 931, 930), (930, 931, 933, 932), (923, 921, 935, 933, 931, 929, 927, 925), (932, 933, 935, 934), (934, 935, 921, 920), (920, 922, 924, 926, 928, 930, 932, 934), (936, 937, 939, 938), (938, 939, 941, 940), (940, 941, 943, 942), (942, 943, 945, 944), (944, 945, 947, 946), (946, 947, 949, 948), (939, 937, 951, 949, 947, 945, 943, 941), (948, 949, 951, 950), (950, 951, 937, 936), (936, 938, 940, 942, 944, 946, 948, 950), (952, 953, 955, 954), (954, 955, 957, 956), (956, 957, 959, 958), (958, 959, 961, 960), (960, 961, 963, 962), (962, 963, 965, 964), (955, 953, 967, 965, 963, 961, 959, 957), (964, 965, 967, 966), (966, 967, 953, 952), (952, 954, 956, 958, 960, 962, 964, 966), (968, 969, 971, 970), (970, 971, 973, 972), (972, 973, 975, 974), (974, 975, 977, 976), (976, 977, 979, 978), (978, 979, 981, 980), (971, 969, 983, 981, 979, 977, 975, 973), (980, 981, 983, 982), (982, 983, 969, 968), (968, 970, 972, 974, 976, 978, 980, 982), (984, 985, 987, 986), (986, 987, 989, 988), (988, 989, 991, 990), (990, 991, 993, 992), (992, 993, 995, 994), (994, 995, 997, 996), (987, 985, 999, 997, 995, 993, 991, 989), (996, 997, 999, 998), (998, 999, 985, 984), (984, 986, 988, 990, 992, 994, 996, 998), (1000, 1001, 1003, 1002), (1002, 1003, 1005, 1004), (1004, 1005, 1007, 1006), (1006, 1007, 1009, 1008), (1008, 1009, 1011, 1010), (1010, 1011, 1013, 1012), (1003, 1001, 1015, 1013, 1011, 1009, 1007, 1005), (1012, 1013, 1015, 1014), (1014, 1015, 1001, 1000), (1000, 1002, 1004, 1006, 1008, 1010, 1012, 1014), (1016, 1017, 1019, 1018), (1018, 1019, 1021, 1020), (1020, 1021, 1023, 1022), (1022, 1023, 1025, 1024), (1024, 1025, 1027, 1026), (1026, 1027, 1029, 1028), (1019, 1017, 1031, 1029, 1027, 1025, 1023, 1021), (1028, 1029, 1031, 1030), (1030, 1031, 1017, 1016), (1016, 1018, 1020, 1022, 1024, 1026, 1028, 1030), (1032, 1033, 1035, 1034), (1034, 1035, 1037, 1036), (1036, 1037, 1039, 1038), (1038, 1039, 1041, 1040), (1040, 1041, 1043, 1042), (1042, 1043, 1045, 1044), (1035, 1033, 1047, 1045, 1043, 1041, 1039, 1037), (1044, 1045, 1047, 1046), (1046, 1047, 1033, 1032), (1032, 1034, 1036, 1038, 1040, 1042, 1044, 1046), (1048, 1049, 1051, 1050), (1050, 1051, 1053, 1052), (1052, 1053, 1055, 1054), (1054, 1055, 1057, 1056), (1056, 1057, 1059, 1058), (1058, 1059, 1061, 1060), (1051, 1049, 1063, 1061, 1059, 1057, 1055, 1053), (1060, 1061, 1063, 1062), (1062, 1063, 1049, 1048), (1048, 1050, 1052, 1054, 1056, 1058, 1060, 1062), (1064, 1065, 1067, 1066), (1066, 1067, 1069, 1068), (1068, 1069, 1071, 1070), (1070, 1071, 1073, 1072), (1072, 1073, 1075, 1074), (1074, 1075, 1077, 1076), (1067, 1065, 1079, 1077, 1075, 1073, 1071, 1069), (1076, 1077, 1079, 1078), (1078, 1079, 1065, 1064), (1064, 1066, 1068, 1070, 1072, 1074, 1076, 1078), (1080, 1081, 1083, 1082), (1082, 1083, 1085, 1084), (1084, 1085, 1087, 1086), (1086, 1087, 1089, 1088), (1088, 1089, 1091, 1090), (1090, 1091, 1093, 1092), (1083, 1081, 1095, 1093, 1091, 1089, 1087, 1085), (1092, 1093, 1095, 1094), (1094, 1095, 1081, 1080), (1080, 1082, 1084, 1086, 1088, 1090, 1092, 1094), (1096, 1097, 1099, 1098), (1098, 1099, 1101, 1100), (1100, 1101, 1103, 1102), (1102, 1103, 1105, 1104), (1104, 1105, 1107, 1106), (1106, 1107, 1109, 1108), (1099, 1097, 1111, 1109, 1107, 1105, 1103, 1101), (1108, 1109, 1111, 1110), (1110, 1111, 1097, 1096), (1096, 1098, 1100, 1102, 1104, 1106, 1108, 1110), (1112, 1113, 1115, 1114), (1114, 1115, 1117, 1116), (1116, 1117, 1119, 1118), (1118, 1119, 1121, 1120), (1120, 1121, 1123, 1122), (1122, 1123, 1125, 1124), (1115, 1113, 1127, 1125, 1123, 1121, 1119, 1117), (1124, 1125, 1127, 1126), (1126, 1127, 1113, 1112), (1112, 1114, 1116, 1118, 1120, 1122, 1124, 1126), (1128, 1129, 1131, 1130), (1130, 1131, 1133, 1132), (1132, 1133, 1135, 1134), (1134, 1135, 1137, 1136), (1136, 1137, 1139, 1138), (1138, 1139, 1141, 1140), (1131, 1129, 1143, 1141, 1139, 1137, 1135, 1133), (1140, 1141, 1143, 1142), (1142, 1143, 1129, 1128), (1128, 1130, 1132, 1134, 1136, 1138, 1140, 1142), (1144, 1145, 1147, 1146), (1146, 1147, 1149, 1148), (1148, 1149, 1151, 1150), (1150, 1151, 1153, 1152), (1152, 1153, 1155, 1154), (1154, 1155, 1157, 1156), (1147, 1145, 1159, 1157, 1155, 1153, 1151, 1149), (1156, 1157, 1159, 1158), (1158, 1159, 1145, 1144), (1144, 1146, 1148, 1150, 1152, 1154, 1156, 1158), (1160, 1161, 1163, 1162), (1162, 1163, 1165, 1164), (1164, 1165, 1167, 1166), (1166, 1167, 1169, 1168), (1168, 1169, 1171, 1170), (1170, 1171, 1173, 1172), (1163, 1161, 1175, 1173, 1171, 1169, 1167, 1165), (1172, 1173, 1175, 1174), (1174, 1175, 1161, 1160), (1160, 1162, 1164, 1166, 1168, 1170, 1172, 1174), (1176, 1177, 1179, 1178), (1178, 1179, 1181, 1180), (1180, 1181, 1183, 1182), (1182, 1183, 1185, 1184), (1184, 1185, 1187, 1186), (1186, 1187, 1189, 1188), (1179, 1177, 1191, 1189, 1187, 1185, 1183, 1181), (1188, 1189, 1191, 1190), (1190, 1191, 1177, 1176), (1176, 1178, 1180, 1182, 1184, 1186, 1188, 1190), (1192, 1193, 1195, 1194), (1194, 1195, 1197, 1196), (1196, 1197, 1199, 1198), (1198, 1199, 1201, 1200), (1200, 1201, 1203, 1202), (1202, 1203, 1205, 1204), (1195, 1193, 1207, 1205, 1203, 1201, 1199, 1197), (1204, 1205, 1207, 1206), (1206, 1207, 1193, 1192), (1192, 1194, 1196, 1198, 1200, 1202, 1204, 1206), (1208, 1209, 1211, 1210), (1210, 1211, 1213, 1212), (1212, 1213, 1215, 1214), (1214, 1215, 1217, 1216), (1216, 1217, 1219, 1218), (1218, 1219, 1221, 1220), (1211, 1209, 1223, 1221, 1219, 1217, 1215, 1213), (1220, 1221, 1223, 1222), (1222, 1223, 1209, 1208), (1208, 1210, 1212, 1214, 1216, 1218, 1220, 1222), (1224, 1225, 1227, 1226), (1226, 1227, 1229, 1228), (1228, 1229, 1231, 1230), (1230, 1231, 1233, 1232), (1232, 1233, 1235, 1234), (1234, 1235, 1237, 1236), (1227, 1225, 1239, 1237, 1235, 1233, 1231, 1229), (1236, 1237, 1239, 1238), (1238, 1239, 1225, 1224), (1224, 1226, 1228, 1230, 1232, 1234, 1236, 1238), (1240, 1241, 1243, 1242), (1242, 1243, 1245, 1244), (1244, 1245, 1247, 1246), (1246, 1247, 1249, 1248), (1248, 1249, 1251, 1250), (1250, 1251, 1253, 1252), (1243, 1241, 1255, 1253, 1251, 1249, 1247, 1245), (1252, 1253, 1255, 1254), (1254, 1255, 1241, 1240), (1240, 1242, 1244, 1246, 1248, 1250, 1252, 1254), (1256, 1257, 1259, 1258), (1258, 1259, 1261, 1260), (1260, 1261, 1263, 1262), (1262, 1263, 1265, 1264), (1264, 1265, 1267, 1266), (1266, 1267, 1269, 1268), (1259, 1257, 1271, 1269, 1267, 1265, 1263, 1261), (1268, 1269, 1271, 1270), (1270, 1271, 1257, 1256), (1256, 1258, 1260, 1262, 1264, 1266, 1268, 1270), (1272, 1273, 1275, 1274), (1274, 1275, 1277, 1276), (1276, 1277, 1279, 1278), (1278, 1279, 1281, 1280), (1280, 1281, 1283, 1282), (1282, 1283, 1285, 1284), (1275, 1273, 1287, 1285, 1283, 1281, 1279, 1277), (1284, 1285, 1287, 1286), (1286, 1287, 1273, 1272), (1272, 1274, 1276, 1278, 1280, 1282, 1284, 1286), (1288, 1289, 1291, 1290), (1290, 1291, 1293, 1292), (1292, 1293, 1295, 1294), (1294, 1295, 1297, 1296), (1296, 1297, 1299, 1298), (1298, 1299, 1301, 1300), (1291, 1289, 1303, 1301, 1299, 1297, 1295, 1293), (1300, 1301, 1303, 1302), (1302, 1303, 1289, 1288), (1288, 1290, 1292, 1294, 1296, 1298, 1300, 1302), (1304, 1305, 1307, 1306), (1306, 1307, 1309, 1308), (1308, 1309, 1311, 1310), (1310, 1311, 1313, 1312), (1312, 1313, 1315, 1314), (1314, 1315, 1317, 1316), (1307, 1305, 1319, 1317, 1315, 1313, 1311, 1309), (1316, 1317, 1319, 1318), (1318, 1319, 1305, 1304), (1304, 1306, 1308, 1310, 1312, 1314, 1316, 1318), (1320, 1321, 1323, 1322), (1322, 1323, 1325, 1324), (1324, 1325, 1327, 1326), (1326, 1327, 1329, 1328), (1328, 1329, 1331, 1330), (1330, 1331, 1333, 1332), (1323, 1321, 1335, 1333, 1331, 1329, 1327, 1325), (1332, 1333, 1335, 1334), (1334, 1335, 1321, 1320), (1320, 1322, 1324, 1326, 1328, 1330, 1332, 1334), (1336, 1337, 1339, 1338), (1338, 1339, 1341, 1340), (1340, 1341, 1343, 1342), (1342, 1343, 1345, 1344), (1344, 1345, 1347, 1346), (1346, 1347, 1349, 1348), (1339, 1337, 1351, 1349, 1347, 1345, 1343, 1341), (1348, 1349, 1351, 1350), (1350, 1351, 1337, 1336), (1336, 1338, 1340, 1342, 1344, 1346, 1348, 1350), (1352, 1353, 1355, 1354), (1354, 1355, 1357, 1356), (1356, 1357, 1359, 1358), (1358, 1359, 1361, 1360), (1360, 1361, 1363, 1362), (1362, 1363, 1365, 1364), (1355, 1353, 1367, 1365, 1363, 1361, 1359, 1357), (1364, 1365, 1367, 1366), (1366, 1367, 1353, 1352), (1352, 1354, 1356, 1358, 1360, 1362, 1364, 1366), (1368, 1369, 1371, 1370), (1370, 1371, 1373, 1372), (1372, 1373, 1375, 1374), (1374, 1375, 1377, 1376), (1376, 1377, 1379, 1378), (1378, 1379, 1381, 1380), (1371, 1369, 1383, 1381, 1379, 1377, 1375, 1373), (1380, 1381, 1383, 1382), (1382, 1383, 1369, 1368), (1368, 1370, 1372, 1374, 1376, 1378, 1380, 1382), (1384, 1385, 1387, 1386), (1386, 1387, 1389, 1388), (1388, 1389, 1391, 1390), (1390, 1391, 1393, 1392), (1392, 1393, 1395, 1394), (1394, 1395, 1397, 1396), (1387, 1385, 1399, 1397, 1395, 1393, 1391, 1389), (1396, 1397, 1399, 1398), (1398, 1399, 1385, 1384), (1384, 1386, 1388, 1390, 1392, 1394, 1396, 1398), (1400, 1401, 1403, 1402), (1402, 1403, 1405, 1404), (1404, 1405, 1407, 1406), (1406, 1407, 1409, 1408), (1408, 1409, 1411, 1410), (1410, 1411, 1413, 1412), (1403, 1401, 1415, 1413, 1411, 1409, 1407, 1405), (1412, 1413, 1415, 1414), (1414, 1415, 1401, 1400), (1400, 1402, 1404, 1406, 1408, 1410, 1412, 1414), (1416, 1417, 1419, 1418), (1418, 1419, 1421, 1420), (1420, 1421, 1423, 1422), (1422, 1423, 1425, 1424), (1424, 1425, 1427, 1426), (1426, 1427, 1429, 1428), (1419, 1417, 1431, 1429, 1427, 1425, 1423, 1421), (1428, 1429, 1431, 1430), (1430, 1431, 1417, 1416), (1416, 1418, 1420, 1422, 1424, 1426, 1428, 1430), (1432, 1433, 1435, 1434), (1434, 1435, 1437, 1436), (1436, 1437, 1439, 1438), (1438, 1439, 1441, 1440), (1440, 1441, 1443, 1442), (1442, 1443, 1445, 1444), (1435, 1433, 1447, 1445, 1443, 1441, 1439, 1437), (1444, 1445, 1447, 1446), (1446, 1447, 1433, 1432), (1432, 1434, 1436, 1438, 1440, 1442, 1444, 1446), (1448, 1449, 1451, 1450), (1450, 1451, 1453, 1452), (1452, 1453, 1455, 1454), (1454, 1455, 1457, 1456), (1456, 1457, 1459, 1458), (1458, 1459, 1461, 1460), (1451, 1449, 1463, 1461, 1459, 1457, 1455, 1453), (1460, 1461, 1463, 1462), (1462, 1463, 1449, 1448), (1448, 1450, 1452, 1454, 1456, 1458, 1460, 1462), (1464, 1465, 1467, 1466), (1466, 1467, 1469, 1468), (1468, 1469, 1471, 1470), (1470, 1471, 1473, 1472), (1472, 1473, 1475, 1474), (1474, 1475, 1477, 1476), (1467, 1465, 1479, 1477, 1475, 1473, 1471, 1469), (1476, 1477, 1479, 1478), (1478, 1479, 1465, 1464), (1464, 1466, 1468, 1470, 1472, 1474, 1476, 1478), (1480, 1481, 1483, 1482), (1482, 1483, 1485, 1484), (1484, 1485, 1487, 1486), (1486, 1487, 1489, 1488), (1488, 1489, 1491, 1490), (1490, 1491, 1493, 1492), (1483, 1481, 1495, 1493, 1491, 1489, 1487, 1485), (1492, 1493, 1495, 1494), (1494, 1495, 1481, 1480), (1480, 1482, 1484, 1486, 1488, 1490, 1492, 1494)])
me_cube.polygons.foreach_set('material_index', [0, 0, 0, 0, 0, 0, 0, 0, 0, 0, 0, 0, 0, 0, 0, 0, 0, 0, 0, 0, 0, 0, 1, 1, 1, 1, 1, 1, 1, 1, 1, 1, 1, 1, 1, 1, 1, 1, 1, 1, 1, 1, 1, 1, 1, 1, 1, 1, 1, 1, 1, 1, 1, 1, 1, 1, 1, 1, 1, 1, 1, 1, 1, 1, 1, 1, 1, 1, 1, 1, 1, 1, 1, 1, 1, 1, 1, 1, 1, 1, 1, 1, 1, 1, 1, 1, 1, 1, 1, 1, 1, 1, 1, 1, 1, 1, 1, 1, 1, 1, 1, 1, 1, 1, 1, 1, 1, 1, 1, 1, 1, 1, 1, 1, 1, 1, 1, 1, 1, 1, 1, 1, 1, 1, 1, 1, 1, 1, 1, 1, 1, 1, 1, 1, 1, 1, 1, 1, 1, 1, 1, 1, 1, 1, 1, 1, 1, 1, 1, 1, 1, 1, 1, 1, 1, 1, 1, 1, 1, 1, 1, 1, 1, 1, 1, 1, 1, 1, 1, 1, 1, 1, 1, 1, 1, 1, 1, 1, 1, 1, 1, 1, 1, 1, 1, 1, 1, 1, 1, 1, 1, 1, 1, 1, 1, 1, 1, 1, 1, 1, 1, 1, 1, 1, 1, 1, 1, 1, 1, 1, 1, 1, 1, 1, 1, 1, 1, 1, 1, 1, 1, 1, 1, 1, 1, 1, 1, 1, 1, 1, 1, 1, 1, 1, 1, 1, 1, 1, 1, 1, 1, 1, 1, 1, 1, 1, 1, 1, 1, 1, 1, 1, 1, 1, 1, 1, 1, 1, 1, 1, 1, 1, 1, 1, 1, 1, 1, 1, 1, 1, 1, 1, 1, 1, 1, 1, 1, 1, 1, 1, 1, 1, 1, 1, 1, 1, 1, 1, 1, 1, 1, 1, 1, 1, 1, 1, 1, 1, 1, 1, 1, 1, 1, 1, 1, 1, 1, 1, 1, 1, 1, 1, 1, 1, 1, 1, 1, 1, 1, 1, 1, 1, 1, 1, 1, 1, 1, 1, 1, 1, 1, 1, 1, 1, 1, 1, 1, 1, 1, 1, 1, 1, 1, 1, 1, 1, 1, 1, 1, 1, 1, 1, 1, 1, 1, 1, 1, 1, 1, 1, 1, 1, 1, 1, 1, 1, 1, 1, 1, 1, 1, 1, 1, 1, 1, 1, 1, 1, 1, 1, 1, 1, 1, 1, 1, 1, 1, 1, 1, 1, 1, 1, 1, 1, 1, 1, 1, 1, 1, 1, 1, 1, 1, 1, 1, 1, 1, 1, 1, 1, 1, 1, 1, 1, 1, 1, 1, 1, 1, 1, 1, 1, 1, 1, 1, 1, 1, 1, 1, 1, 1, 1, 1, 1, 1, 1, 1, 1, 1, 1, 1, 1, 1, 1, 1, 1, 1, 1, 1, 1, 1, 1, 1, 1, 1, 1, 1, 1, 1, 1, 1, 1, 1, 1, 1, 1, 1, 1, 1, 1, 1, 1, 1, 1, 1, 1, 1, 1, 1, 1, 1, 1, 1, 1, 1, 1, 1, 1, 1, 1, 1, 1, 1, 1, 1, 1, 1, 1, 1, 1, 1, 1, 1, 1, 1, 1, 1, 1, 1, 1, 1, 1, 1, 1, 1, 1, 1, 1, 1, 1, 1, 1, 1, 1, 1, 1, 1, 1, 1, 1, 1, 1, 1, 1, 1, 1, 1, 1, 1, 1, 1, 1, 1, 1, 1, 1, 1, 1, 1, 1, 1, 1, 1, 1, 1, 1, 1, 1, 1, 1, 1, 1, 1, 1, 1, 1, 1, 1, 1, 1, 1, 1, 1, 1, 1, 1, 1, 1, 1, 1, 1, 1, 1, 1, 1, 1, 1, 1, 1, 1, 1, 1, 1, 1, 1, 1, 1, 1, 1, 1, 1, 1, 1, 1, 1, 1, 1, 1, 1, 1, 1, 1, 1, 1, 1, 1, 1, 1, 1, 1, 1, 1, 1, 1, 1, 1, 1, 1, 1, 1, 1, 1, 1, 1, 1, 1, 1, 1, 1, 1, 1, 1, 1, 1, 1, 1, 1, 1, 1, 1, 1, 1, 1, 1, 1, 1, 1, 1, 1, 1, 1, 1, 1, 1, 1, 1, 1, 1, 1, 1, 1, 1, 1, 1, 1, 1, 1, 1, 1, 1, 1, 1, 1, 1, 1, 1, 1, 1, 1, 1, 1, 1, 1, 1, 1, 1, 1, 1, 1, 1, 1, 1, 1, 1, 1, 1, 1, 1, 1, 1, 1, 1, 1, 1, 1, 1, 1, 1, 1, 1, 1, 1, 1, 1, 1, 1, 1, 1, 1, 1, 1, 1, 1, 1, 1, 1, 1, 1, 1, 1, 1, 1, 1, 1, 1, 1, 1, 1, 1, 1, 1, 1, 1, 1, 1, 1, 1, 1, 1, 1, 1, 1, 1, 1, 1, 1, 1, 1, 1, 1, 1, 1, 1, 1, 1, 1, 1, 1, 1, 1, 1, 1, 1, 1, 1, 1, 1, 1, 1, 1, 1, 1, 1, 1, 1, 1, 1, 1, 1, 1, 1, 1, 1, 1, 1, 1, 1, 1, 1, 1, 1, 1, 1, 1, 1, 1, 1, 1, 1, 1, 1, 1, 1, 1, 1, 1, 1, 1, 1, 1, 1, 1, 1, 1, 1, 1, 1, 1, 1, 1, 1, 1, 1, 1, 1, 1, 1, 1, 1, 1, 1, 1, 1, 1, 1, 1, 1, 1, 1, 1, 1, 1, 1, 1, 1, 1, 1, 1, 1, 1, 1, 1, 1, 1, 1, 1, 1, 1, 1, 1, 1, 1, 1, 1, 1, 1, 1, 1, 1, 1, 1, 1, 1, 1, 1, 1, 1, 1, 1, 1, 1, 1, 1, 1, 1, 1, 1, 1, 1, 1, 1, 1, 1, 1, 1, 1, 1, 1, 1, 1, 1, 1, 1, 1, 1, 1, 1, 1, 1, 1, 1, 1, 1, 1, 1, 1, 1, 1, 1, 1, 1, 1])
me_cube.materials.append(mat_woodwalls)
me_cube.materials.append(mat_wood)
me_cube.use_remesh_preserve_volume = False
me_cube.use_remesh_preserve_attributes = False
me_cube.use_mirror_vertex_groups = False
me_cube.update()

# ---- objects
ob_cube = bpy.data.objects.new('Cube', me_cube)

# ---- transforms, parenting, visibility, modifiers, constraints
ob_cube.location = (0.0, 0.0, 1.192e-07)
ob_cube.rotation_euler = (1.571, -0.0, 0.0)
ob_cube.scale = (1.0, 0.5, 1.0)
ob_cube.lock_rotations_4d = False
ob_cube.empty_display_type = 'ARROWS'
ob_cube.lineart.crease_threshold = 0.0

# ---- collection membership
col_collection_1.objects.link(ob_cube)

# ---- scene / render settings (as saved in the file)
scene.frame_start = 1; scene.frame_end = 250; scene.frame_set(1)
scene.render.engine = 'BLENDER_EEVEE_NEXT'
scene.render.resolution_percentage = 50
scene.render.dither_intensity = 0.0
scene.cycles.use_denoising = False
scene.cycles.samples = 128
scene.cycles.sampling_pattern = 'TABULATED_SOBOL'
scene.cycles.use_adaptive_sampling = False
scene.cycles.use_light_tree = False
scene.cycles.blur_glossy = 0.0
scene.cycles.sample_clamp_indirect = 0.0
scene.view_settings.view_transform = 'Standard'
bpy.context.view_layer.update()

# ---- added for rendering (the .blend has no active camera and no usable light): camera, sun
cam_auto = bpy.data.cameras.new('AutoCamera')
cam_auto.lens = 50.0
cam_auto.sensor_width = 36.0
cam_auto.clip_end = 1000.0
ob_auto_camera = bpy.data.objects.new('AutoCamera', cam_auto)
scene.collection.objects.link(ob_auto_camera)
ob_auto_camera.location = (2.70929, -5.45585, 3.88614)
ob_auto_camera.rotation_euler = (1.09748, -7.21219e-08, 0.694738)
scene.camera = ob_auto_camera
light_auto_sun = bpy.data.lights.new('AutoSun', 'SUN')
light_auto_sun.energy = 3.0
light_auto_sun.angle = 0.0523599
ob_auto_sun = bpy.data.objects.new('AutoSun', light_auto_sun)
scene.collection.objects.link(ob_auto_sun)
ob_auto_sun.rotation_euler = (0.872665, 0.174533, 0.523599)
bpy.context.view_layer.update()
